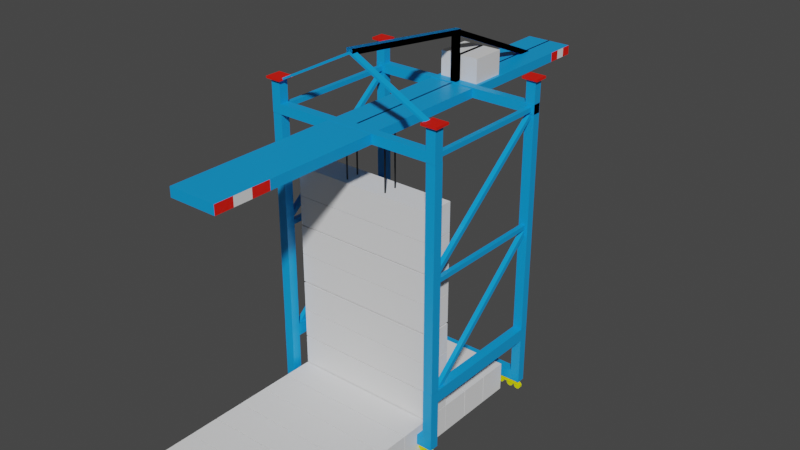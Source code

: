 # Source: QuayCrane2.blend  (saved by Blender 2.93.21; exported with 4.5.12 LTS)
import bpy
from mathutils import Matrix  # noqa: F401  (used for matrix-valued properties, if any)

bpy.ops.wm.read_factory_settings(use_empty=True)
scene = bpy.context.scene
scene.name = 'Scene'

# ---- collections
col_qc = bpy.data.collections.new('qc'); scene.collection.children.link(col_qc)
col_temp_boxes = bpy.data.collections.new('temp boxes'); scene.collection.children.link(col_temp_boxes)

# ---- materials (node trees are filled in below, after node groups)
mat_material = bpy.data.materials.new('Material')
mat_material.alpha_threshold = 0.0
mat_material.use_transparent_shadow = False
mat_material.line_color = (0.0, 0.0, 0.0, 1.0)
mat_material_001 = bpy.data.materials.new('Material.001')
mat_material_001.use_transparent_shadow = False
mat_material_002 = bpy.data.materials.new('Material.002')
mat_material_002.use_transparent_shadow = False
mat_material_003 = bpy.data.materials.new('Material.003')
mat_material_003.use_transparent_shadow = False
mat_material_004 = bpy.data.materials.new('Material.004')
mat_material_004.use_transparent_shadow = False

# ---- material node trees
mat_material.use_nodes = True; mat_material.node_tree.nodes.clear()
_N = mat_material.node_tree.nodes; _L = mat_material.node_tree.links
n0 = _N.new('ShaderNodeOutputMaterial'); n0.name = 'Material Output'; n0.location = (300, 300)
n1 = _N.new('ShaderNodeBsdfPrincipled'); n1.name = 'Principled BSDF'; n1.location = (10, 300)
n1.distribution = 'GGX'
n1.subsurface_method = 'BURLEY'
n1.inputs[0].default_value = (0.003908, 0.3321, 0.8, 1.0)
n1.inputs[2].default_value = 0.4
n1.inputs[3].default_value = 1.45
n1.inputs[27].default_value = (0.0, 0.0, 0.0, 1.0)
n1.inputs[28].default_value = 1.0
_L.new(n1.outputs[0], n0.inputs[0])
n0.is_active_output = True
mat_material_001.use_nodes = True; mat_material_001.node_tree.nodes.clear()
_N = mat_material_001.node_tree.nodes; _L = mat_material_001.node_tree.links
n0 = _N.new('ShaderNodeBsdfPrincipled'); n0.name = 'Principled BSDF'; n0.location = (10, 300)
n0.distribution = 'GGX'
n0.subsurface_method = 'BURLEY'
n0.inputs[3].default_value = 1.45
n0.inputs[27].default_value = (0.0, 0.0, 0.0, 1.0)
n0.inputs[28].default_value = 1.0
n1 = _N.new('ShaderNodeOutputMaterial'); n1.name = 'Material Output'; n1.location = (300, 300)
_L.new(n0.outputs[0], n1.inputs[0])
n1.is_active_output = True
mat_material_002.use_nodes = True; mat_material_002.node_tree.nodes.clear()
_N = mat_material_002.node_tree.nodes; _L = mat_material_002.node_tree.links
n0 = _N.new('ShaderNodeBsdfPrincipled'); n0.name = 'Principled BSDF'; n0.location = (10, 300)
n0.distribution = 'GGX'
n0.subsurface_method = 'BURLEY'
n0.inputs[0].default_value = (0.8, 0.007681, 0.0, 1.0)
n0.inputs[3].default_value = 1.45
n0.inputs[27].default_value = (0.0, 0.0, 0.0, 1.0)
n0.inputs[28].default_value = 1.0
n1 = _N.new('ShaderNodeOutputMaterial'); n1.name = 'Material Output'; n1.location = (300, 300)
_L.new(n0.outputs[0], n1.inputs[0])
n1.is_active_output = True
mat_material_003.use_nodes = True; mat_material_003.node_tree.nodes.clear()
_N = mat_material_003.node_tree.nodes; _L = mat_material_003.node_tree.links
n0 = _N.new('ShaderNodeBsdfPrincipled'); n0.name = 'Principled BSDF'; n0.location = (10, 300)
n0.distribution = 'GGX'
n0.subsurface_method = 'BURLEY'
n0.inputs[0].default_value = (0.7829, 0.8, 0.0, 1.0)
n0.inputs[3].default_value = 1.45
n0.inputs[27].default_value = (0.0, 0.0, 0.0, 1.0)
n0.inputs[28].default_value = 1.0
n1 = _N.new('ShaderNodeOutputMaterial'); n1.name = 'Material Output'; n1.location = (300, 300)
_L.new(n0.outputs[0], n1.inputs[0])
n1.is_active_output = True
mat_material_004.use_nodes = True; mat_material_004.node_tree.nodes.clear()
_N = mat_material_004.node_tree.nodes; _L = mat_material_004.node_tree.links
n0 = _N.new('ShaderNodeBsdfPrincipled'); n0.name = 'Principled BSDF'; n0.location = (10, 300)
n0.distribution = 'GGX'
n0.subsurface_method = 'BURLEY'
n0.inputs[0].default_value = (0.0, 0.0, 0.0, 1.0)
n0.inputs[3].default_value = 1.45
n0.inputs[27].default_value = (0.0, 0.0, 0.0, 1.0)
n0.inputs[28].default_value = 1.0
n1 = _N.new('ShaderNodeOutputMaterial'); n1.name = 'Material Output'; n1.location = (300, 300)
_L.new(n0.outputs[0], n1.inputs[0])
n1.is_active_output = True

# ---- world
world_world = bpy.data.worlds.new('World'); scene.world = world_world
world_world.use_nodes = True; world_world.node_tree.nodes.clear()
_N = world_world.node_tree.nodes; _L = world_world.node_tree.links
n0 = _N.new('ShaderNodeOutputWorld'); n0.name = 'World Output'; n0.location = (300, 300)
n1 = _N.new('ShaderNodeBackground'); n1.name = 'Background'; n1.location = (10, 300)
n1.inputs[0].default_value = (0.05088, 0.05088, 0.05088, 1.0)
_L.new(n1.outputs[0], n0.inputs[0])
n0.is_active_output = True
world_world.color = (0.05088, 0.05088, 0.05088)
world_world.use_sun_shadow = False
world_world.sun_shadow_jitter_overblur = 0.0

# ---- meshes
me_cube_001 = bpy.data.meshes.new('Cube.001')
me_cube_001.from_pydata([(6.634, -0.07248, 0.9058), (6.634, -0.07248, 4.875), (6.634, 0.7102, 0.9058), (6.634, 0.7102, 4.875), (7.416, -0.07248, 0.9058), (7.416, -0.07248, 4.875), (7.416, 0.7102, 0.9058), (7.416, 0.7102, 4.875), (6.634, -0.07248, 5.904), (6.634, 0.7102, 5.904), (7.416, -0.07248, 5.904), (7.416, 0.7102, 5.904), (6.634, 11.33, 4.875), (7.416, 11.33, 4.875), (6.634, 11.33, 5.904), (7.416, 11.33, 5.904), (6.634, 12.01, 4.875), (7.416, 12.01, 4.875), (6.634, 12.01, 5.904), (7.416, 12.01, 5.904), (6.634, 11.33, 0.8797), (7.416, 11.33, 0.8797), (6.634, 12.01, 0.8797), (7.416, 12.01, 0.8797), (6.634, -0.07248, 1.77), (6.634, 0.7102, 1.77), (7.416, 0.7102, 1.77), (7.416, -0.07248, 1.77), (6.634, 12.01, 1.77), (6.634, 11.33, 1.77), (7.416, 11.33, 1.77), (7.416, 12.01, 1.77), (-0.03679, -0.07248, 0.9058), (-0.03679, 0.7102, 0.9058), (-0.03679, 11.33, 0.8797), (-0.03679, 12.01, 0.8797), (-0.03679, -0.07248, 1.77), (-0.03679, 0.7102, 1.77), (-0.03679, 12.01, 1.77), (-0.03679, 11.33, 1.77)], [], [(24, 1, 3, 25), (25, 3, 7, 26), (26, 7, 5, 27), (27, 5, 1, 24), (2, 6, 4, 0), (3, 1, 8, 9), (1, 5, 10, 8), (9, 11, 15, 14), (5, 7, 11, 10), (12, 14, 18, 16), (7, 3, 12, 13), (11, 7, 13, 15), (3, 9, 14, 12), (25, 2, 33, 37), (15, 13, 17, 19), (21, 20, 22, 23), (30, 29, 20, 21), (31, 30, 21, 23), (28, 31, 23, 22), (15, 19, 18, 14), (8, 10, 11, 9), (17, 16, 18, 19), (4, 27, 24, 0), (6, 26, 27, 4), (2, 25, 26, 6), (22, 20, 34, 35), (16, 17, 31, 28), (17, 13, 30, 31), (13, 12, 29, 30), (12, 16, 28, 29), (39, 38, 35, 34), (32, 36, 37, 33), (29, 28, 38, 39), (0, 24, 36, 32), (20, 29, 39, 34), (24, 25, 37, 36), (2, 0, 32, 33), (28, 22, 35, 38)])
_uv = me_cube_001.uv_layers.new(name='UVMap')
_uv.uv.foreach_set('vector', [0.4175, 0.0, 0.625, 0.0, 0.625, 0.25, 0.4175, 0.25, 0.4175, 0.25, 0.625, 0.25, 0.625, 0.5, 0.4175, 0.5, 0.4175, 0.5, 0.625, 0.5, 0.625, 0.75, 0.4175, 0.75, 0.4175, 0.75, 0.625, 0.75, 0.625, 1.0, 0.4175, 1.0, 0.125, 0.5, 0.375, 0.5, 0.375, 0.75, 0.125, 0.75, 0.625, 0.25, 0.625, 0.0, 0.625, 0.0, 0.625, 0.25, 0.625, 1.0, 0.625, 0.75, 0.625, 0.75, 0.625, 1.0, 0.875, 0.5, 0.625, 0.5, 0.625, 0.5, 0.875, 0.5, 0.625, 0.75, 0.625, 0.5, 0.625, 0.5, 0.625, 0.75, 0.625, 0.25, 0.625, 0.25, 0.625, 0.25, 0.625, 0.25, 0.625, 0.5, 0.625, 0.25, 0.625, 0.25, 0.625, 0.5, 0.625, 0.5, 0.625, 0.5, 0.625, 0.5, 0.625, 0.5, 0.625, 0.25, 0.625, 0.25, 0.625, 0.25, 0.625, 0.25, 0.4175, 0.25, 0.375, 0.25, 0.375, 0.25, 0.4175, 0.25, 0.625, 0.5, 0.625, 0.5, 0.625, 0.5, 0.625, 0.5, 0.625, 0.5, 0.625, 0.25, 0.625, 0.25, 0.625, 0.5, 0.625, 0.5, 0.625, 0.25, 0.625, 0.25, 0.625, 0.5, 0.625, 0.5, 0.625, 0.5, 0.625, 0.5, 0.625, 0.5, 0.625, 0.25, 0.625, 0.5, 0.625, 0.5, 0.625, 0.25, 0.625, 0.5, 0.625, 0.5, 0.875, 0.5, 0.625, 0.25, 0.625, 1.0, 0.625, 0.75, 0.625, 0.5, 0.875, 0.5, 0.625, 0.5, 0.625, 0.25, 0.875, 0.5, 0.625, 0.5, 0.375, 0.75, 0.4175, 0.75, 0.4175, 1.0, 0.375, 1.0, 0.375, 0.5, 0.4175, 0.5, 0.4175, 0.75, 0.375, 0.75, 0.375, 0.25, 0.4175, 0.25, 0.4175, 0.5, 0.375, 0.5, 0.625, 0.25, 0.625, 0.25, 0.625, 0.25, 0.625, 0.25, 0.625, 0.25, 0.625, 0.5, 0.625, 0.5, 0.625, 0.25, 0.625, 0.5, 0.625, 0.5, 0.625, 0.5, 0.625, 0.5, 0.625, 0.5, 0.625, 0.25, 0.625, 0.25, 0.625, 0.5, 0.625, 0.25, 0.625, 0.25, 0.625, 0.25, 0.625, 0.25, 0.625, 0.25, 0.625, 0.25, 0.625, 0.25, 0.625, 0.25, 0.375, 0.0, 0.4175, 0.0, 0.4175, 0.25, 0.375, 0.25, 0.625, 0.25, 0.625, 0.25, 0.625, 0.25, 0.625, 0.25, 0.375, 1.0, 0.4175, 1.0, 0.4175, 1.0, 0.375, 1.0, 0.625, 0.25, 0.625, 0.25, 0.625, 0.25, 0.625, 0.25, 0.4175, 0.0, 0.4175, 0.25, 0.4175, 0.25, 0.4175, 0.0, 0.125, 0.5, 0.125, 0.75, 0.125, 0.75, 0.125, 0.5, 0.625, 0.25, 0.625, 0.25, 0.625, 0.25, 0.625, 0.25])
me_cube_001.materials.append(mat_material)
me_cube_001.materials.append(mat_material_001)
me_cube_001.materials.append(mat_material_002)
me_cube_001.materials.append(mat_material_003)
me_cube_001.use_remesh_fix_poles = True
me_cube_001.use_remesh_preserve_attributes = False
me_cube_001.update()
me_cube_003 = bpy.data.meshes.new('Cube.003')
me_cube_003.from_pydata([(-0.01211, 0.0006414, -0.003324), (-0.01211, 0.0006414, 1.997), (-0.01211, 2.001, -0.003324), (-0.01211, 2.001, 1.997), (1.98, 0.0006414, -0.003324), (1.98, 0.0006414, 1.997), (1.98, 2.001, -0.003324), (1.98, 2.001, 1.997), (-0.01211, 1.785, -0.003324), (-0.01211, 1.566, -0.003324), (-0.01211, 1.352, -0.003324), (-0.01211, 1.352, 1.997), (-0.01211, 1.566, 1.997), (-0.01211, 1.785, 1.997), (1.98, 1.352, -0.003324), (1.98, 1.566, -0.003324), (1.98, 1.785, -0.003324), (1.98, 1.785, 1.997), (1.98, 1.566, 1.997), (1.98, 1.352, 1.997)], [], [(8, 13, 3, 2), (2, 3, 7, 6), (14, 19, 5, 4), (4, 5, 1, 0), (10, 14, 4, 0), (19, 11, 1, 5), (7, 3, 13, 17), (17, 13, 12, 18), (18, 12, 11, 19), (2, 6, 16, 8), (8, 16, 15, 9), (9, 15, 14, 10), (6, 7, 17, 16), (16, 17, 18, 15), (15, 18, 19, 14), (0, 1, 11, 10), (10, 11, 12, 9), (9, 12, 13, 8)])
me_cube_003.polygons.foreach_set('material_index', [0, 0, 0, 0, 0, 0, 0, 0, 0, 0, 0, 0, 2, 1, 2, 0, 0, 0])
_uv = me_cube_003.uv_layers.new(name='UVMap')
_uv.uv.foreach_set('vector', [0.375, 0.237, 0.625, 0.237, 0.625, 0.25, 0.375, 0.25, 0.375, 0.25, 0.625, 0.25, 0.625, 0.5, 0.375, 0.5, 0.375, 0.5495, 0.625, 0.5495, 0.625, 0.75, 0.375, 0.75, 0.375, 0.75, 0.625, 0.75, 0.625, 1.0, 0.375, 1.0, 0.125, 0.5495, 0.375, 0.5495, 0.375, 0.75, 0.125, 0.75, 0.625, 0.5495, 0.875, 0.5495, 0.875, 0.75, 0.625, 0.75, 0.625, 0.5, 0.875, 0.5, 0.875, 0.513, 0.625, 0.513, 0.625, 0.513, 0.875, 0.513, 0.875, 0.5306, 0.625, 0.5306, 0.625, 0.5306, 0.875, 0.5306, 0.875, 0.5495, 0.625, 0.5495, 0.125, 0.5, 0.375, 0.5, 0.375, 0.513, 0.125, 0.513, 0.125, 0.513, 0.375, 0.513, 0.375, 0.5306, 0.125, 0.5306, 0.125, 0.5306, 0.375, 0.5306, 0.375, 0.5495, 0.125, 0.5495, 0.375, 0.5, 0.625, 0.5, 0.625, 0.513, 0.375, 0.513, 0.375, 0.513, 0.625, 0.513, 0.625, 0.5306, 0.375, 0.5306, 0.375, 0.5306, 0.625, 0.5306, 0.625, 0.5495, 0.375, 0.5495, 0.375, 0.0, 0.625, 0.0, 0.625, 0.2005, 0.375, 0.2005, 0.375, 0.2005, 0.625, 0.2005, 0.625, 0.2194, 0.375, 0.2194, 0.375, 0.2194, 0.625, 0.2194, 0.625, 0.237, 0.375, 0.237])
me_cube_003.materials.append(mat_material)
me_cube_003.materials.append(mat_material_001)
me_cube_003.materials.append(mat_material_002)
me_cube_003.use_remesh_fix_poles = True
me_cube_003.use_remesh_preserve_attributes = False
me_cube_003.update()
me_cube_004 = bpy.data.meshes.new('Cube.004')
me_cube_004.from_pydata([(-1.0, -1.0, -0.1416), (-1.0, -1.0, 1.858), (-1.0, 1.0, -0.1416), (-1.0, 1.0, 1.858), (1.0, -1.0, -0.1416), (1.0, -1.0, 1.858), (1.0, 1.0, -0.1416), (1.0, 1.0, 1.858), (0.3333, 1.0, -0.1416), (-0.3333, 1.0, -0.1416), (-0.3333, 1.0, 1.858), (0.3333, 1.0, 1.858), (-0.3333, -1.0, -0.1416), (0.3333, -1.0, -0.1416), (0.3333, -1.0, 1.858), (-0.3333, -1.0, 1.858), (-1.0, 0.3333, -0.1416), (-1.0, -0.3333, -0.1416), (-1.0, -0.3333, 1.858), (-1.0, 0.3333, 1.858), (1.0, -0.3333, -0.1416), (1.0, 0.3333, -0.1416), (1.0, 0.3333, 1.858), (1.0, -0.3333, 1.858), (0.486, 0.486, 1.898), (0.486, -0.486, 1.898), (-0.486, 0.486, 1.898), (-0.486, -0.486, 1.898), (-0.3333, 0.3333, -0.1416), (-0.3333, -0.3333, -0.1416), (0.3333, 0.3333, -0.1416), (0.3333, -0.3333, -0.1416), (0.486, 0.486, 5.586), (0.486, -0.486, 5.586), (-0.486, 0.486, 5.586), (-0.486, -0.486, 5.586), (0.4557, 0.2797, 7.476), (0.4557, -0.2797, 7.476), (-0.4557, 0.2797, 7.476), (-0.4557, -0.2797, 7.476)], [], [(16, 19, 3, 2), (8, 11, 7, 6), (20, 23, 5, 4), (12, 15, 1, 0), (31, 20, 4, 13), (27, 18, 1, 15), (23, 25, 14, 5), (25, 27, 15, 14), (17, 29, 12, 0), (29, 31, 13, 12), (4, 5, 14, 13), (13, 14, 15, 12), (2, 3, 10, 9), (9, 10, 11, 8), (9, 8, 30, 28), (28, 30, 31, 29), (2, 9, 28, 16), (16, 28, 29, 17), (11, 10, 26, 24), (26, 27, 35, 34), (7, 11, 24, 22), (22, 24, 25, 23), (10, 3, 19, 26), (26, 19, 18, 27), (8, 6, 21, 30), (30, 21, 20, 31), (6, 7, 22, 21), (21, 22, 23, 20), (0, 1, 18, 17), (17, 18, 19, 16), (35, 33, 37, 39), (25, 24, 32, 33), (24, 26, 34, 32), (27, 25, 33, 35), (36, 38, 39, 37), (34, 35, 39, 38), (32, 34, 38, 36), (33, 32, 36, 37)])
me_cube_004.polygons.foreach_set('material_index', [0, 0, 0, 0, 0, 0, 0, 0, 0, 0, 0, 0, 0, 0, 0, 0, 0, 0, 0, 1, 0, 0, 0, 0, 0, 0, 0, 0, 0, 0, 1, 1, 1, 1, 1, 1, 1, 1])
_uv = me_cube_004.uv_layers.new(name='UVMap')
_uv.uv.foreach_set('vector', [0.375, 0.1667, 0.625, 0.1667, 0.625, 0.25, 0.375, 0.25, 0.375, 0.4167, 0.625, 0.4167, 0.625, 0.5, 0.375, 0.5, 0.375, 0.6667, 0.625, 0.6667, 0.625, 0.75, 0.375, 0.75, 0.375, 0.9167, 0.625, 0.9167, 0.625, 1.0, 0.375, 1.0, 0.2917, 0.6667, 0.375, 0.6667, 0.375, 0.75, 0.2917, 0.75, 0.7917, 0.6667, 0.875, 0.6667, 0.875, 0.75, 0.7917, 0.75, 0.625, 0.6667, 0.7083, 0.6667, 0.7083, 0.75, 0.625, 0.75, 0.7083, 0.6667, 0.7917, 0.6667, 0.7917, 0.75, 0.7083, 0.75, 0.125, 0.6667, 0.2083, 0.6667, 0.2083, 0.75, 0.125, 0.75, 0.2083, 0.6667, 0.2917, 0.6667, 0.2917, 0.75, 0.2083, 0.75, 0.375, 0.75, 0.625, 0.75, 0.625, 0.8333, 0.375, 0.8333, 0.375, 0.8333, 0.625, 0.8333, 0.625, 0.9167, 0.375, 0.9167, 0.375, 0.25, 0.625, 0.25, 0.625, 0.3333, 0.375, 0.3333, 0.375, 0.3333, 0.625, 0.3333, 0.625, 0.4167, 0.375, 0.4167, 0.2083, 0.5, 0.2917, 0.5, 0.2917, 0.5833, 0.2083, 0.5833, 0.2083, 0.5833, 0.2917, 0.5833, 0.2917, 0.6667, 0.2083, 0.6667, 0.125, 0.5, 0.2083, 0.5, 0.2083, 0.5833, 0.125, 0.5833, 0.125, 0.5833, 0.2083, 0.5833, 0.2083, 0.6667, 0.125, 0.6667, 0.7083, 0.5, 0.7917, 0.5, 0.7917, 0.5833, 0.7083, 0.5833, 0.7917, 0.5833, 0.7917, 0.6667, 0.7917, 0.6667, 0.7917, 0.5833, 0.625, 0.5, 0.7083, 0.5, 0.7083, 0.5833, 0.625, 0.5833, 0.625, 0.5833, 0.7083, 0.5833, 0.7083, 0.6667, 0.625, 0.6667, 0.7917, 0.5, 0.875, 0.5, 0.875, 0.5833, 0.7917, 0.5833, 0.7917, 0.5833, 0.875, 0.5833, 0.875, 0.6667, 0.7917, 0.6667, 0.2917, 0.5, 0.375, 0.5, 0.375, 0.5833, 0.2917, 0.5833, 0.2917, 0.5833, 0.375, 0.5833, 0.375, 0.6667, 0.2917, 0.6667, 0.375, 0.5, 0.625, 0.5, 0.625, 0.5833, 0.375, 0.5833, 0.375, 0.5833, 0.625, 0.5833, 0.625, 0.6667, 0.375, 0.6667, 0.375, 0.0, 0.625, 0.0, 0.625, 0.08333, 0.375, 0.08333, 0.375, 0.08333, 0.625, 0.08333, 0.625, 0.1667, 0.375, 0.1667, 0.7917, 0.6667, 0.7083, 0.6667, 0.7083, 0.6667, 0.7917, 0.6667, 0.7083, 0.6667, 0.7083, 0.5833, 0.7083, 0.5833, 0.7083, 0.6667, 0.7083, 0.5833, 0.7917, 0.5833, 0.7917, 0.5833, 0.7083, 0.5833, 0.7917, 0.6667, 0.7083, 0.6667, 0.7083, 0.6667, 0.7917, 0.6667, 0.7083, 0.5833, 0.7917, 0.5833, 0.7917, 0.6667, 0.7083, 0.6667, 0.7917, 0.5833, 0.7917, 0.6667, 0.7917, 0.6667, 0.7917, 0.5833, 0.7083, 0.5833, 0.7917, 0.5833, 0.7917, 0.5833, 0.7083, 0.5833, 0.7083, 0.6667, 0.7083, 0.5833, 0.7083, 0.5833, 0.7083, 0.6667])
me_cube_004.materials.append(mat_material)
me_cube_004.materials.append(mat_material_003)
me_cube_004.use_remesh_fix_poles = True
me_cube_004.use_remesh_preserve_attributes = False
me_cube_004.update()
me_cylinder = bpy.data.meshes.new('Cylinder')
me_cylinder.from_pydata([(5.859, 1.979, -3.169), (5.859, 1.979, -0.001585), (6.029, 1.881, -3.169), (6.029, 1.881, -0.001585), (6.029, 1.684, -3.169), (6.029, 1.684, -0.001585), (5.859, 1.586, -3.169), (5.859, 1.586, -0.001585), (5.689, 1.684, -3.169), (5.689, 1.684, -0.001585), (5.689, 1.881, -3.169), (5.689, 1.881, -0.001585)], [], [(0, 1, 3, 2), (2, 3, 5, 4), (4, 5, 7, 6), (6, 7, 9, 8), (3, 1, 11, 9, 7, 5), (8, 9, 11, 10), (10, 11, 1, 0), (0, 2, 4, 6, 8, 10)])
_uv = me_cylinder.uv_layers.new(name='UVMap')
_uv.uv.foreach_set('vector', [1.0, 0.5, 1.0, 1.0, 0.8333, 1.0, 0.8333, 0.5, 0.8333, 0.5, 0.8333, 1.0, 0.6667, 1.0, 0.6667, 0.5, 0.6667, 0.5, 0.6667, 1.0, 0.5, 1.0, 0.5, 0.5, 0.5, 0.5, 0.5, 1.0, 0.3333, 1.0, 0.3333, 0.5, 0.4578, 0.37, 0.25, 0.49, 0.04215, 0.37, 0.04215, 0.13, 0.25, 0.01, 0.4578, 0.13, 0.3333, 0.5, 0.3333, 1.0, 0.1667, 1.0, 0.1667, 0.5, 0.1667, 0.5, 0.1667, 1.0, -8.941e-08, 1.0, -8.941e-08, 0.5, 0.75, 0.49, 0.9578, 0.37, 0.9578, 0.13, 0.75, 0.01, 0.5422, 0.13, 0.5422, 0.37])
me_cylinder.materials.append(mat_material_004)
me_cylinder.use_remesh_fix_poles = True
me_cylinder.use_remesh_preserve_attributes = False
me_cylinder.update()
me_cube_002 = bpy.data.meshes.new('Cube.002')
me_cube_002.from_pydata([(5.648, -0.2123, 0.4383), (5.648, -0.2123, 1.179), (5.648, 0.2123, 0.4383), (5.648, 0.2123, 1.179), (6.388, -0.2123, 0.4383), (6.388, -0.2123, 1.179), (6.388, 0.2123, 0.4383), (6.388, 0.2123, 1.179), (4.856, -0.1376, 0.6273), (4.856, 0.1376, 0.6273), (5.028, -0.1376, 0.5713), (5.028, 0.1376, 0.5713), (5.135, -0.1376, 0.4248), (5.135, 0.1376, 0.4248), (5.135, -0.1376, 0.2436), (5.135, 0.1376, 0.2436), (5.028, -0.1376, 0.09708), (5.028, 0.1376, 0.09708), (4.856, -0.1376, 0.0411), (4.856, 0.1376, 0.0411), (4.684, -0.1376, 0.09708), (4.684, 0.1376, 0.09708), (4.577, -0.1376, 0.2436), (4.577, 0.1376, 0.2436), (4.577, -0.1376, 0.4248), (4.577, 0.1376, 0.4248), (4.684, -0.1376, 0.5713), (4.684, 0.1376, 0.5713), (5.578, -0.1376, 0.6273), (5.578, 0.1376, 0.6273), (5.75, -0.1376, 0.5713), (5.75, 0.1376, 0.5713), (5.857, -0.1376, 0.4248), (5.857, 0.1376, 0.4248), (5.857, -0.1376, 0.2436), (5.857, 0.1376, 0.2436), (5.75, -0.1376, 0.09708), (5.75, 0.1376, 0.09708), (5.578, -0.1376, 0.0411), (5.578, 0.1376, 0.0411), (5.406, -0.1376, 0.09708), (5.406, 0.1376, 0.09708), (5.299, -0.1376, 0.2436), (5.299, 0.1376, 0.2436), (5.299, -0.1376, 0.4248), (5.299, 0.1376, 0.4248), (5.406, -0.1376, 0.5713), (5.406, 0.1376, 0.5713), (6.446, -0.1376, 0.6273), (6.446, 0.1376, 0.6273), (6.619, -0.1376, 0.5713), (6.619, 0.1376, 0.5713), (6.725, -0.1376, 0.4248), (6.725, 0.1376, 0.4248), (6.725, -0.1376, 0.2436), (6.725, 0.1376, 0.2436), (6.619, -0.1376, 0.09708), (6.619, 0.1376, 0.09708), (6.446, -0.1376, 0.0411), (6.446, 0.1376, 0.0411), (6.274, -0.1376, 0.09708), (6.274, 0.1376, 0.09708), (6.168, -0.1376, 0.2436), (6.168, 0.1376, 0.2436), (6.168, -0.1376, 0.4248), (6.168, 0.1376, 0.4248), (6.274, -0.1376, 0.5713), (6.274, 0.1376, 0.5713), (7.15, -0.1376, 0.6273), (7.15, 0.1376, 0.6273), (7.323, -0.1376, 0.5713), (7.323, 0.1376, 0.5713), (7.429, -0.1376, 0.4248), (7.429, 0.1376, 0.4248), (7.429, -0.1376, 0.2436), (7.429, 0.1376, 0.2436), (7.323, -0.1376, 0.09708), (7.323, 0.1376, 0.09708), (7.15, -0.1376, 0.0411), (7.15, 0.1376, 0.0411), (6.978, -0.1376, 0.09708), (6.978, 0.1376, 0.09708), (6.872, -0.1376, 0.2436), (6.872, 0.1376, 0.2436), (6.872, -0.1376, 0.4248), (6.872, 0.1376, 0.4248), (6.978, -0.1376, 0.5713), (6.978, 0.1376, 0.5713), (4.972, -0.2123, 0.4383), (4.972, -0.2123, 0.7124), (4.972, 0.2123, 0.4383), (4.972, 0.2123, 0.7124), (7.138, -0.2123, 0.4383), (7.138, -0.2123, 0.7124), (7.138, 0.2123, 0.4383), (7.138, 0.2123, 0.7124)], [], [(3, 2, 90, 91), (2, 3, 7, 6), (7, 5, 93, 95), (4, 5, 1, 0), (2, 6, 4, 0), (7, 3, 1, 5), (8, 9, 11, 10), (10, 11, 13, 12), (12, 13, 15, 14), (14, 15, 17, 16), (16, 17, 19, 18), (18, 19, 21, 20), (20, 21, 23, 22), (22, 23, 25, 24), (11, 9, 27, 25, 23, 21, 19, 17, 15, 13), (24, 25, 27, 26), (26, 27, 9, 8), (8, 10, 12, 14, 16, 18, 20, 22, 24, 26), (28, 29, 31, 30), (30, 31, 33, 32), (32, 33, 35, 34), (34, 35, 37, 36), (36, 37, 39, 38), (38, 39, 41, 40), (40, 41, 43, 42), (42, 43, 45, 44), (31, 29, 47, 45, 43, 41, 39, 37, 35, 33), (44, 45, 47, 46), (46, 47, 29, 28), (28, 30, 32, 34, 36, 38, 40, 42, 44, 46), (48, 49, 51, 50), (50, 51, 53, 52), (52, 53, 55, 54), (54, 55, 57, 56), (56, 57, 59, 58), (58, 59, 61, 60), (60, 61, 63, 62), (62, 63, 65, 64), (51, 49, 67, 65, 63, 61, 59, 57, 55, 53), (64, 65, 67, 66), (66, 67, 49, 48), (48, 50, 52, 54, 56, 58, 60, 62, 64, 66), (68, 69, 71, 70), (70, 71, 73, 72), (72, 73, 75, 74), (74, 75, 77, 76), (76, 77, 79, 78), (78, 79, 81, 80), (80, 81, 83, 82), (82, 83, 85, 84), (71, 69, 87, 85, 83, 81, 79, 77, 75, 73), (84, 85, 87, 86), (86, 87, 69, 68), (68, 70, 72, 74, 76, 78, 80, 82, 84, 86), (88, 89, 91, 90), (0, 1, 89, 88), (1, 3, 91, 89), (2, 0, 88, 90), (94, 95, 93, 92), (6, 7, 95, 94), (5, 4, 92, 93), (4, 6, 94, 92)])
me_cube_002.polygons.foreach_set('material_index', [3, 3, 3, 3, 3, 3, 3, 3, 3, 3, 3, 3, 3, 3, 3, 3, 3, 3, 3, 3, 3, 3, 3, 3, 3, 3, 3, 3, 3, 3, 3, 3, 3, 3, 3, 3, 3, 3, 3, 3, 3, 3, 3, 3, 3, 3, 3, 3, 3, 3, 3, 3, 3, 3, 3, 3, 3, 3, 3, 3, 3, 3])
_uv = me_cube_002.uv_layers.new(name='UVMap')
_uv.uv.foreach_set('vector', [0.625, 0.25, 0.375, 0.25, 0.375, 0.25, 0.625, 0.25, 0.375, 0.25, 0.625, 0.25, 0.625, 0.5, 0.375, 0.5, 0.625, 0.5, 0.625, 0.75, 0.625, 0.75, 0.625, 0.5, 0.375, 0.75, 0.625, 0.75, 0.625, 1.0, 0.375, 1.0, 0.125, 0.5, 0.375, 0.5, 0.375, 0.75, 0.125, 0.75, 0.625, 0.5, 0.875, 0.5, 0.875, 0.75, 0.625, 0.75, 1.0, 0.5, 1.0, 1.0, 0.9, 1.0, 0.9, 0.5, 0.9, 0.5, 0.9, 1.0, 0.8, 1.0, 0.8, 0.5, 0.8, 0.5, 0.8, 1.0, 0.7, 1.0, 0.7, 0.5, 0.7, 0.5, 0.7, 1.0, 0.6, 1.0, 0.6, 0.5, 0.6, 0.5, 0.6, 1.0, 0.5, 1.0, 0.5, 0.5, 0.5, 0.5, 0.5, 1.0, 0.4, 1.0, 0.4, 0.5, 0.4, 0.5, 0.4, 1.0, 0.3, 1.0, 0.3, 0.5, 0.3, 0.5, 0.3, 1.0, 0.2, 1.0, 0.2, 0.5, 0.3911, 0.4442, 0.25, 0.49, 0.1089, 0.4442, 0.02175, 0.3242, 0.02175, 0.1758, 0.1089, 0.05584, 0.25, 0.01, 0.3911, 0.05584, 0.4783, 0.1758, 0.4783, 0.3242, 0.2, 0.5, 0.2, 1.0, 0.1, 1.0, 0.1, 0.5, 0.1, 0.5, 0.1, 1.0, -7.451e-08, 1.0, -7.451e-08, 0.5, 0.75, 0.49, 0.8911, 0.4442, 0.9783, 0.3242, 0.9783, 0.1758, 0.8911, 0.05584, 0.75, 0.01, 0.6089, 0.05584, 0.5217, 0.1758, 0.5217, 0.3242, 0.6089, 0.4442, 1.0, 0.5, 1.0, 1.0, 0.9, 1.0, 0.9, 0.5, 0.9, 0.5, 0.9, 1.0, 0.8, 1.0, 0.8, 0.5, 0.8, 0.5, 0.8, 1.0, 0.7, 1.0, 0.7, 0.5, 0.7, 0.5, 0.7, 1.0, 0.6, 1.0, 0.6, 0.5, 0.6, 0.5, 0.6, 1.0, 0.5, 1.0, 0.5, 0.5, 0.5, 0.5, 0.5, 1.0, 0.4, 1.0, 0.4, 0.5, 0.4, 0.5, 0.4, 1.0, 0.3, 1.0, 0.3, 0.5, 0.3, 0.5, 0.3, 1.0, 0.2, 1.0, 0.2, 0.5, 0.3911, 0.4442, 0.25, 0.49, 0.1089, 0.4442, 0.02175, 0.3242, 0.02175, 0.1758, 0.1089, 0.05584, 0.25, 0.01, 0.3911, 0.05584, 0.4783, 0.1758, 0.4783, 0.3242, 0.2, 0.5, 0.2, 1.0, 0.1, 1.0, 0.1, 0.5, 0.1, 0.5, 0.1, 1.0, -7.451e-08, 1.0, -7.451e-08, 0.5, 0.75, 0.49, 0.8911, 0.4442, 0.9783, 0.3242, 0.9783, 0.1758, 0.8911, 0.05584, 0.75, 0.01, 0.6089, 0.05584, 0.5217, 0.1758, 0.5217, 0.3242, 0.6089, 0.4442, 1.0, 0.5, 1.0, 1.0, 0.9, 1.0, 0.9, 0.5, 0.9, 0.5, 0.9, 1.0, 0.8, 1.0, 0.8, 0.5, 0.8, 0.5, 0.8, 1.0, 0.7, 1.0, 0.7, 0.5, 0.7, 0.5, 0.7, 1.0, 0.6, 1.0, 0.6, 0.5, 0.6, 0.5, 0.6, 1.0, 0.5, 1.0, 0.5, 0.5, 0.5, 0.5, 0.5, 1.0, 0.4, 1.0, 0.4, 0.5, 0.4, 0.5, 0.4, 1.0, 0.3, 1.0, 0.3, 0.5, 0.3, 0.5, 0.3, 1.0, 0.2, 1.0, 0.2, 0.5, 0.3911, 0.4442, 0.25, 0.49, 0.1089, 0.4442, 0.02175, 0.3242, 0.02175, 0.1758, 0.1089, 0.05584, 0.25, 0.01, 0.3911, 0.05584, 0.4783, 0.1758, 0.4783, 0.3242, 0.2, 0.5, 0.2, 1.0, 0.1, 1.0, 0.1, 0.5, 0.1, 0.5, 0.1, 1.0, -7.451e-08, 1.0, -7.451e-08, 0.5, 0.75, 0.49, 0.8911, 0.4442, 0.9783, 0.3242, 0.9783, 0.1758, 0.8911, 0.05584, 0.75, 0.01, 0.6089, 0.05584, 0.5217, 0.1758, 0.5217, 0.3242, 0.6089, 0.4442, 1.0, 0.5, 1.0, 1.0, 0.9, 1.0, 0.9, 0.5, 0.9, 0.5, 0.9, 1.0, 0.8, 1.0, 0.8, 0.5, 0.8, 0.5, 0.8, 1.0, 0.7, 1.0, 0.7, 0.5, 0.7, 0.5, 0.7, 1.0, 0.6, 1.0, 0.6, 0.5, 0.6, 0.5, 0.6, 1.0, 0.5, 1.0, 0.5, 0.5, 0.5, 0.5, 0.5, 1.0, 0.4, 1.0, 0.4, 0.5, 0.4, 0.5, 0.4, 1.0, 0.3, 1.0, 0.3, 0.5, 0.3, 0.5, 0.3, 1.0, 0.2, 1.0, 0.2, 0.5, 0.3911, 0.4442, 0.25, 0.49, 0.1089, 0.4442, 0.02175, 0.3242, 0.02175, 0.1758, 0.1089, 0.05584, 0.25, 0.01, 0.3911, 0.05584, 0.4783, 0.1758, 0.4783, 0.3242, 0.2, 0.5, 0.2, 1.0, 0.1, 1.0, 0.1, 0.5, 0.1, 0.5, 0.1, 1.0, -7.451e-08, 1.0, -7.451e-08, 0.5, 0.75, 0.49, 0.8911, 0.4442, 0.9783, 0.3242, 0.9783, 0.1758, 0.8911, 0.05584, 0.75, 0.01, 0.6089, 0.05584, 0.5217, 0.1758, 0.5217, 0.3242, 0.6089, 0.4442, 0.375, 0.0, 0.625, 0.0, 0.625, 0.25, 0.375, 0.25, 0.375, 1.0, 0.625, 1.0, 0.625, 1.0, 0.375, 1.0, 0.875, 0.75, 0.875, 0.5, 0.875, 0.5, 0.875, 0.75, 0.125, 0.5, 0.125, 0.75, 0.125, 0.75, 0.125, 0.5, 0.375, 0.5, 0.625, 0.5, 0.625, 0.75, 0.375, 0.75, 0.375, 0.5, 0.625, 0.5, 0.625, 0.5, 0.375, 0.5, 0.625, 0.75, 0.375, 0.75, 0.375, 0.75, 0.625, 0.75, 0.375, 0.75, 0.375, 0.5, 0.375, 0.5, 0.375, 0.75])
me_cube_002.materials.append(mat_material)
me_cube_002.materials.append(mat_material_001)
me_cube_002.materials.append(mat_material_002)
me_cube_002.materials.append(mat_material_003)
me_cube_002.use_remesh_fix_poles = True
me_cube_002.use_remesh_preserve_attributes = False
me_cube_002.update()
me_cube_009 = bpy.data.meshes.new('Cube.009')
me_cube_009.from_pydata([(5.648, -0.2123, 0.4383), (5.648, -0.2123, 1.179), (5.648, 0.2123, 0.4383), (5.648, 0.2123, 1.179), (6.388, -0.2123, 0.4383), (6.388, -0.2123, 1.179), (6.388, 0.2123, 0.4383), (6.388, 0.2123, 1.179), (4.856, -0.1376, 0.6273), (4.856, 0.1376, 0.6273), (5.028, -0.1376, 0.5713), (5.028, 0.1376, 0.5713), (5.135, -0.1376, 0.4248), (5.135, 0.1376, 0.4248), (5.135, -0.1376, 0.2436), (5.135, 0.1376, 0.2436), (5.028, -0.1376, 0.09708), (5.028, 0.1376, 0.09708), (4.856, -0.1376, 0.0411), (4.856, 0.1376, 0.0411), (4.684, -0.1376, 0.09708), (4.684, 0.1376, 0.09708), (4.577, -0.1376, 0.2436), (4.577, 0.1376, 0.2436), (4.577, -0.1376, 0.4248), (4.577, 0.1376, 0.4248), (4.684, -0.1376, 0.5713), (4.684, 0.1376, 0.5713), (5.578, -0.1376, 0.6273), (5.578, 0.1376, 0.6273), (5.75, -0.1376, 0.5713), (5.75, 0.1376, 0.5713), (5.857, -0.1376, 0.4248), (5.857, 0.1376, 0.4248), (5.857, -0.1376, 0.2436), (5.857, 0.1376, 0.2436), (5.75, -0.1376, 0.09708), (5.75, 0.1376, 0.09708), (5.578, -0.1376, 0.0411), (5.578, 0.1376, 0.0411), (5.406, -0.1376, 0.09708), (5.406, 0.1376, 0.09708), (5.299, -0.1376, 0.2436), (5.299, 0.1376, 0.2436), (5.299, -0.1376, 0.4248), (5.299, 0.1376, 0.4248), (5.406, -0.1376, 0.5713), (5.406, 0.1376, 0.5713), (6.446, -0.1376, 0.6273), (6.446, 0.1376, 0.6273), (6.619, -0.1376, 0.5713), (6.619, 0.1376, 0.5713), (6.725, -0.1376, 0.4248), (6.725, 0.1376, 0.4248), (6.725, -0.1376, 0.2436), (6.725, 0.1376, 0.2436), (6.619, -0.1376, 0.09708), (6.619, 0.1376, 0.09708), (6.446, -0.1376, 0.0411), (6.446, 0.1376, 0.0411), (6.274, -0.1376, 0.09708), (6.274, 0.1376, 0.09708), (6.168, -0.1376, 0.2436), (6.168, 0.1376, 0.2436), (6.168, -0.1376, 0.4248), (6.168, 0.1376, 0.4248), (6.274, -0.1376, 0.5713), (6.274, 0.1376, 0.5713), (7.15, -0.1376, 0.6273), (7.15, 0.1376, 0.6273), (7.323, -0.1376, 0.5713), (7.323, 0.1376, 0.5713), (7.429, -0.1376, 0.4248), (7.429, 0.1376, 0.4248), (7.429, -0.1376, 0.2436), (7.429, 0.1376, 0.2436), (7.323, -0.1376, 0.09708), (7.323, 0.1376, 0.09708), (7.15, -0.1376, 0.0411), (7.15, 0.1376, 0.0411), (6.978, -0.1376, 0.09708), (6.978, 0.1376, 0.09708), (6.872, -0.1376, 0.2436), (6.872, 0.1376, 0.2436), (6.872, -0.1376, 0.4248), (6.872, 0.1376, 0.4248), (6.978, -0.1376, 0.5713), (6.978, 0.1376, 0.5713), (4.972, -0.2123, 0.4383), (4.972, -0.2123, 0.7124), (4.972, 0.2123, 0.4383), (4.972, 0.2123, 0.7124), (7.138, -0.2123, 0.4383), (7.138, -0.2123, 0.7124), (7.138, 0.2123, 0.4383), (7.138, 0.2123, 0.7124)], [], [(3, 2, 90, 91), (2, 3, 7, 6), (7, 5, 93, 95), (4, 5, 1, 0), (2, 6, 4, 0), (7, 3, 1, 5), (8, 9, 11, 10), (10, 11, 13, 12), (12, 13, 15, 14), (14, 15, 17, 16), (16, 17, 19, 18), (18, 19, 21, 20), (20, 21, 23, 22), (22, 23, 25, 24), (11, 9, 27, 25, 23, 21, 19, 17, 15, 13), (24, 25, 27, 26), (26, 27, 9, 8), (8, 10, 12, 14, 16, 18, 20, 22, 24, 26), (28, 29, 31, 30), (30, 31, 33, 32), (32, 33, 35, 34), (34, 35, 37, 36), (36, 37, 39, 38), (38, 39, 41, 40), (40, 41, 43, 42), (42, 43, 45, 44), (31, 29, 47, 45, 43, 41, 39, 37, 35, 33), (44, 45, 47, 46), (46, 47, 29, 28), (28, 30, 32, 34, 36, 38, 40, 42, 44, 46), (48, 49, 51, 50), (50, 51, 53, 52), (52, 53, 55, 54), (54, 55, 57, 56), (56, 57, 59, 58), (58, 59, 61, 60), (60, 61, 63, 62), (62, 63, 65, 64), (51, 49, 67, 65, 63, 61, 59, 57, 55, 53), (64, 65, 67, 66), (66, 67, 49, 48), (48, 50, 52, 54, 56, 58, 60, 62, 64, 66), (68, 69, 71, 70), (70, 71, 73, 72), (72, 73, 75, 74), (74, 75, 77, 76), (76, 77, 79, 78), (78, 79, 81, 80), (80, 81, 83, 82), (82, 83, 85, 84), (71, 69, 87, 85, 83, 81, 79, 77, 75, 73), (84, 85, 87, 86), (86, 87, 69, 68), (68, 70, 72, 74, 76, 78, 80, 82, 84, 86), (88, 89, 91, 90), (0, 1, 89, 88), (1, 3, 91, 89), (2, 0, 88, 90), (94, 95, 93, 92), (6, 7, 95, 94), (5, 4, 92, 93), (4, 6, 94, 92)])
me_cube_009.polygons.foreach_set('material_index', [3, 3, 3, 3, 3, 3, 3, 3, 3, 3, 3, 3, 3, 3, 3, 3, 3, 3, 3, 3, 3, 3, 3, 3, 3, 3, 3, 3, 3, 3, 3, 3, 3, 3, 3, 3, 3, 3, 3, 3, 3, 3, 3, 3, 3, 3, 3, 3, 3, 3, 3, 3, 3, 3, 3, 3, 3, 3, 3, 3, 3, 3])
_uv = me_cube_009.uv_layers.new(name='UVMap')
_uv.uv.foreach_set('vector', [0.625, 0.25, 0.375, 0.25, 0.375, 0.25, 0.625, 0.25, 0.375, 0.25, 0.625, 0.25, 0.625, 0.5, 0.375, 0.5, 0.625, 0.5, 0.625, 0.75, 0.625, 0.75, 0.625, 0.5, 0.375, 0.75, 0.625, 0.75, 0.625, 1.0, 0.375, 1.0, 0.125, 0.5, 0.375, 0.5, 0.375, 0.75, 0.125, 0.75, 0.625, 0.5, 0.875, 0.5, 0.875, 0.75, 0.625, 0.75, 1.0, 0.5, 1.0, 1.0, 0.9, 1.0, 0.9, 0.5, 0.9, 0.5, 0.9, 1.0, 0.8, 1.0, 0.8, 0.5, 0.8, 0.5, 0.8, 1.0, 0.7, 1.0, 0.7, 0.5, 0.7, 0.5, 0.7, 1.0, 0.6, 1.0, 0.6, 0.5, 0.6, 0.5, 0.6, 1.0, 0.5, 1.0, 0.5, 0.5, 0.5, 0.5, 0.5, 1.0, 0.4, 1.0, 0.4, 0.5, 0.4, 0.5, 0.4, 1.0, 0.3, 1.0, 0.3, 0.5, 0.3, 0.5, 0.3, 1.0, 0.2, 1.0, 0.2, 0.5, 0.3911, 0.4442, 0.25, 0.49, 0.1089, 0.4442, 0.02175, 0.3242, 0.02175, 0.1758, 0.1089, 0.05584, 0.25, 0.01, 0.3911, 0.05584, 0.4783, 0.1758, 0.4783, 0.3242, 0.2, 0.5, 0.2, 1.0, 0.1, 1.0, 0.1, 0.5, 0.1, 0.5, 0.1, 1.0, -7.451e-08, 1.0, -7.451e-08, 0.5, 0.75, 0.49, 0.8911, 0.4442, 0.9783, 0.3242, 0.9783, 0.1758, 0.8911, 0.05584, 0.75, 0.01, 0.6089, 0.05584, 0.5217, 0.1758, 0.5217, 0.3242, 0.6089, 0.4442, 1.0, 0.5, 1.0, 1.0, 0.9, 1.0, 0.9, 0.5, 0.9, 0.5, 0.9, 1.0, 0.8, 1.0, 0.8, 0.5, 0.8, 0.5, 0.8, 1.0, 0.7, 1.0, 0.7, 0.5, 0.7, 0.5, 0.7, 1.0, 0.6, 1.0, 0.6, 0.5, 0.6, 0.5, 0.6, 1.0, 0.5, 1.0, 0.5, 0.5, 0.5, 0.5, 0.5, 1.0, 0.4, 1.0, 0.4, 0.5, 0.4, 0.5, 0.4, 1.0, 0.3, 1.0, 0.3, 0.5, 0.3, 0.5, 0.3, 1.0, 0.2, 1.0, 0.2, 0.5, 0.3911, 0.4442, 0.25, 0.49, 0.1089, 0.4442, 0.02175, 0.3242, 0.02175, 0.1758, 0.1089, 0.05584, 0.25, 0.01, 0.3911, 0.05584, 0.4783, 0.1758, 0.4783, 0.3242, 0.2, 0.5, 0.2, 1.0, 0.1, 1.0, 0.1, 0.5, 0.1, 0.5, 0.1, 1.0, -7.451e-08, 1.0, -7.451e-08, 0.5, 0.75, 0.49, 0.8911, 0.4442, 0.9783, 0.3242, 0.9783, 0.1758, 0.8911, 0.05584, 0.75, 0.01, 0.6089, 0.05584, 0.5217, 0.1758, 0.5217, 0.3242, 0.6089, 0.4442, 1.0, 0.5, 1.0, 1.0, 0.9, 1.0, 0.9, 0.5, 0.9, 0.5, 0.9, 1.0, 0.8, 1.0, 0.8, 0.5, 0.8, 0.5, 0.8, 1.0, 0.7, 1.0, 0.7, 0.5, 0.7, 0.5, 0.7, 1.0, 0.6, 1.0, 0.6, 0.5, 0.6, 0.5, 0.6, 1.0, 0.5, 1.0, 0.5, 0.5, 0.5, 0.5, 0.5, 1.0, 0.4, 1.0, 0.4, 0.5, 0.4, 0.5, 0.4, 1.0, 0.3, 1.0, 0.3, 0.5, 0.3, 0.5, 0.3, 1.0, 0.2, 1.0, 0.2, 0.5, 0.3911, 0.4442, 0.25, 0.49, 0.1089, 0.4442, 0.02175, 0.3242, 0.02175, 0.1758, 0.1089, 0.05584, 0.25, 0.01, 0.3911, 0.05584, 0.4783, 0.1758, 0.4783, 0.3242, 0.2, 0.5, 0.2, 1.0, 0.1, 1.0, 0.1, 0.5, 0.1, 0.5, 0.1, 1.0, -7.451e-08, 1.0, -7.451e-08, 0.5, 0.75, 0.49, 0.8911, 0.4442, 0.9783, 0.3242, 0.9783, 0.1758, 0.8911, 0.05584, 0.75, 0.01, 0.6089, 0.05584, 0.5217, 0.1758, 0.5217, 0.3242, 0.6089, 0.4442, 1.0, 0.5, 1.0, 1.0, 0.9, 1.0, 0.9, 0.5, 0.9, 0.5, 0.9, 1.0, 0.8, 1.0, 0.8, 0.5, 0.8, 0.5, 0.8, 1.0, 0.7, 1.0, 0.7, 0.5, 0.7, 0.5, 0.7, 1.0, 0.6, 1.0, 0.6, 0.5, 0.6, 0.5, 0.6, 1.0, 0.5, 1.0, 0.5, 0.5, 0.5, 0.5, 0.5, 1.0, 0.4, 1.0, 0.4, 0.5, 0.4, 0.5, 0.4, 1.0, 0.3, 1.0, 0.3, 0.5, 0.3, 0.5, 0.3, 1.0, 0.2, 1.0, 0.2, 0.5, 0.3911, 0.4442, 0.25, 0.49, 0.1089, 0.4442, 0.02175, 0.3242, 0.02175, 0.1758, 0.1089, 0.05584, 0.25, 0.01, 0.3911, 0.05584, 0.4783, 0.1758, 0.4783, 0.3242, 0.2, 0.5, 0.2, 1.0, 0.1, 1.0, 0.1, 0.5, 0.1, 0.5, 0.1, 1.0, -7.451e-08, 1.0, -7.451e-08, 0.5, 0.75, 0.49, 0.8911, 0.4442, 0.9783, 0.3242, 0.9783, 0.1758, 0.8911, 0.05584, 0.75, 0.01, 0.6089, 0.05584, 0.5217, 0.1758, 0.5217, 0.3242, 0.6089, 0.4442, 0.375, 0.0, 0.625, 0.0, 0.625, 0.25, 0.375, 0.25, 0.375, 1.0, 0.625, 1.0, 0.625, 1.0, 0.375, 1.0, 0.875, 0.75, 0.875, 0.5, 0.875, 0.5, 0.875, 0.75, 0.125, 0.5, 0.125, 0.75, 0.125, 0.75, 0.125, 0.5, 0.375, 0.5, 0.625, 0.5, 0.625, 0.75, 0.375, 0.75, 0.375, 0.5, 0.625, 0.5, 0.625, 0.5, 0.375, 0.5, 0.625, 0.75, 0.375, 0.75, 0.375, 0.75, 0.625, 0.75, 0.375, 0.75, 0.375, 0.5, 0.375, 0.5, 0.375, 0.75])
me_cube_009.materials.append(mat_material)
me_cube_009.materials.append(mat_material_001)
me_cube_009.materials.append(mat_material_002)
me_cube_009.materials.append(mat_material_003)
me_cube_009.use_remesh_fix_poles = True
me_cube_009.use_remesh_preserve_attributes = False
me_cube_009.update()
me_cube_022 = bpy.data.meshes.new('Cube.022')
me_cube_022.from_pydata([(6.634, -0.01039, -0.001936), (7.416, -0.01039, -0.001936), (6.634, 0.6669, -0.001936), (7.416, 0.6669, -0.001936), (6.634, -0.01039, 0.775), (7.416, -0.01039, 0.775), (6.634, 0.6669, 0.775), (7.416, 0.6669, 0.775), (6.634, -0.01039, 2.585), (7.416, -0.01039, 2.585), (6.634, 0.6669, 2.585), (7.416, 0.6669, 2.585), (1.931, 0.1961, -0.01677), (-0.06851, 0.1961, 0.7418), (1.931, 0.1961, 0.7418), (-0.06851, 0.1961, -0.01677), (-0.1402, 0.8415, 0.7126), (-0.1402, 0.8415, 2.713), (-0.1402, 3.729, 0.7126), (-0.1402, 3.729, 2.713), (1.665, 0.8415, 0.7126), (1.665, 0.8415, 2.713), (1.665, 3.729, 0.7126), (1.665, 3.729, 2.713), (-0.2616, 0.5631, 4.372), (-0.2616, 0.6287, 4.794), (0.2616, 0.5631, 4.372), (0.2616, 0.6287, 4.794), (-0.2616, 0.1744, 0.7422), (-0.2616, 0.1744, 4.777), (-0.2616, 0.6017, 0.7422), (-0.2616, 0.6017, 4.777), (0.2616, 0.1744, 0.7422), (0.2616, 0.1744, 4.777), (0.2616, 0.6017, 0.7422), (0.2616, 0.6017, 4.777), (-0.2616, 9.902, 0.3057), (-0.2616, 0.3886, 4.359), (-0.2616, 10.07, 0.6984), (-0.2616, 0.5569, 4.751), (0.2616, 9.902, 0.3057), (0.2616, 0.3886, 4.359), (0.2616, 10.07, 0.6984), (0.2616, 0.5569, 4.751), (-0.0157, -0.01039, -0.001936), (-0.0157, 0.6669, -0.001936), (-0.0157, -0.01039, 0.775), (-0.0157, 0.6669, 0.775), (-0.06851, 13.28, -0.01677), (-0.06851, 13.28, 0.7418), (1.931, 13.28, -0.01677), (1.931, 13.28, 0.7418), (-0.06851, 11.6, -0.01677), (-0.06851, 11.6, 0.7418), (1.931, 11.6, -0.01677), (1.931, 11.6, 0.7418), (-0.06851, 12.44, 0.7418), (1.931, 12.44, -0.01677), (-0.06851, 12.44, -0.01677), (1.931, 12.44, 0.7418), (-0.06851, 10.73, -0.01677), (1.931, 10.73, 0.7418), (-0.06851, 10.73, 0.7418), (1.931, 10.73, -0.01677), (6.382, -0.2282, 2.585), (7.668, -0.2282, 2.585), (6.382, 0.8847, 2.585), (7.668, 0.8847, 2.585), (6.382, -0.2282, 2.768), (7.668, -0.2282, 2.768), (6.382, 0.8847, 2.768), (7.668, 0.8847, 2.768)], [], [(1, 3, 7, 5), (0, 4, 46, 44), (0, 1, 5, 4), (3, 2, 6, 7), (2, 0, 44, 45), (10, 8, 64, 66), (6, 4, 8, 10), (5, 7, 11, 9), (4, 5, 9, 8), (7, 6, 10, 11), (1, 0, 2, 3), (16, 17, 19, 18), (18, 19, 23, 22), (22, 23, 21, 20), (20, 21, 17, 16), (18, 22, 20, 16), (23, 19, 17, 21), (25, 27, 26, 24), (28, 29, 31, 30), (30, 31, 35, 34), (34, 35, 33, 32), (32, 33, 29, 28), (30, 34, 32, 28), (35, 31, 29, 33), (36, 37, 39, 38), (38, 39, 43, 42), (42, 43, 41, 40), (40, 41, 37, 36), (38, 42, 40, 36), (43, 39, 37, 41), (45, 44, 46, 47), (4, 6, 47, 46), (6, 2, 45, 47), (58, 56, 49, 48), (48, 49, 51, 50), (63, 61, 14, 12), (59, 56, 53, 55), (58, 57, 54, 52), (57, 59, 55, 54), (60, 62, 53, 52), (50, 51, 59, 57), (48, 50, 57, 58), (51, 49, 56, 59), (52, 53, 56, 58), (55, 53, 62, 61), (52, 54, 63, 60), (54, 55, 61, 63), (66, 64, 68, 70), (8, 9, 65, 64), (9, 11, 67, 65), (11, 10, 66, 67), (68, 69, 71, 70), (64, 65, 69, 68), (65, 67, 71, 69), (67, 66, 70, 71), (61, 62, 13, 14), (60, 63, 12, 15), (62, 60, 15, 13)])
me_cube_022.polygons.foreach_set('material_index', [0, 0, 0, 0, 0, 2, 0, 0, 0, 0, 0, 1, 1, 1, 1, 1, 1, 0, 0, 0, 0, 0, 0, 0, 0, 0, 0, 0, 0, 0, 0, 0, 0, 0, 0, 0, 0, 0, 1, 0, 2, 0, 0, 0, 0, 0, 2, 2, 2, 2, 2, 2, 2, 2, 2, 0, 0, 0])
_uv = me_cube_022.uv_layers.new(name='UVMap')
_uv.uv.foreach_set('vector', [0.625, 0.5, 0.625, 0.5, 0.625, 0.5, 0.625, 0.5, 0.875, 0.5, 0.875, 0.5, 0.875, 0.5, 0.875, 0.5, 0.875, 0.5, 0.625, 0.5, 0.625, 0.5, 0.875, 0.5, 0.625, 0.5, 0.875, 0.5, 0.875, 0.5, 0.625, 0.5, 0.625, 0.25, 0.625, 0.25, 0.625, 0.25, 0.625, 0.25, 0.875, 0.5, 0.875, 0.5, 0.875, 0.5, 0.875, 0.5, 0.875, 0.5, 0.875, 0.5, 0.875, 0.5, 0.875, 0.5, 0.625, 0.5, 0.625, 0.5, 0.625, 0.5, 0.625, 0.5, 0.875, 0.5, 0.625, 0.5, 0.625, 0.5, 0.875, 0.5, 0.625, 0.5, 0.875, 0.5, 0.875, 0.5, 0.625, 0.5, 0.625, 0.5, 0.625, 0.25, 0.875, 0.5, 0.625, 0.5, 0.375, 0.0, 0.625, 0.0, 0.625, 0.25, 0.375, 0.25, 0.375, 0.25, 0.625, 0.25, 0.625, 0.5, 0.375, 0.5, 0.375, 0.5, 0.625, 0.5, 0.625, 0.75, 0.375, 0.75, 0.375, 0.75, 0.625, 0.75, 0.625, 1.0, 0.375, 1.0, 0.125, 0.5, 0.375, 0.5, 0.375, 0.75, 0.125, 0.75, 0.625, 0.5, 0.875, 0.5, 0.875, 0.75, 0.625, 0.75, 0.125, 0.5, 0.375, 0.5, 0.375, 0.75, 0.125, 0.75, 0.375, 0.0, 0.625, 0.0, 0.625, 0.25, 0.375, 0.25, 0.375, 0.25, 0.625, 0.25, 0.625, 0.5, 0.375, 0.5, 0.375, 0.5, 0.625, 0.5, 0.625, 0.75, 0.375, 0.75, 0.375, 0.75, 0.625, 0.75, 0.625, 1.0, 0.375, 1.0, 0.125, 0.5, 0.375, 0.5, 0.375, 0.75, 0.125, 0.75, 0.625, 0.5, 0.875, 0.5, 0.875, 0.75, 0.625, 0.75, 0.375, 0.0, 0.625, 0.0, 0.625, 0.25, 0.375, 0.25, 0.375, 0.25, 0.625, 0.25, 0.625, 0.5, 0.375, 0.5, 0.375, 0.5, 0.625, 0.5, 0.625, 0.75, 0.375, 0.75, 0.375, 0.75, 0.625, 0.75, 0.625, 1.0, 0.375, 1.0, 0.125, 0.5, 0.375, 0.5, 0.375, 0.75, 0.125, 0.75, 0.625, 0.5, 0.875, 0.5, 0.875, 0.75, 0.625, 0.75, 0.875, 0.5, 0.875, 0.5, 0.875, 0.5, 0.875, 0.5, 0.875, 0.5, 0.875, 0.5, 0.875, 0.5, 0.875, 0.5, 0.875, 0.5, 0.875, 0.5, 0.875, 0.5, 0.875, 0.5, 0.375, 0.2406, 0.625, 0.2406, 0.625, 0.25, 0.375, 0.25, 0.375, 0.25, 0.625, 0.25, 0.625, 0.5, 0.375, 0.5, 0.375, 0.5281, 0.625, 0.5281, 0.625, 0.5281, 0.375, 0.5281, 0.625, 0.5094, 0.875, 0.5094, 0.875, 0.5189, 0.625, 0.5189, 0.125, 0.5094, 0.375, 0.5094, 0.375, 0.5189, 0.125, 0.5189, 0.375, 0.5094, 0.625, 0.5094, 0.625, 0.5189, 0.375, 0.5189, 0.375, 0.2219, 0.625, 0.2219, 0.625, 0.2311, 0.375, 0.2311, 0.375, 0.5, 0.625, 0.5, 0.625, 0.5094, 0.375, 0.5094, 0.125, 0.5, 0.375, 0.5, 0.375, 0.5094, 0.125, 0.5094, 0.625, 0.5, 0.875, 0.5, 0.875, 0.5094, 0.625, 0.5094, 0.375, 0.2311, 0.625, 0.2311, 0.625, 0.2406, 0.375, 0.2406, 0.625, 0.5189, 0.875, 0.5189, 0.875, 0.5281, 0.625, 0.5281, 0.125, 0.5189, 0.375, 0.5189, 0.375, 0.5281, 0.125, 0.5281, 0.375, 0.5189, 0.625, 0.5189, 0.625, 0.5281, 0.375, 0.5281, 0.875, 0.5, 0.875, 0.5, 0.875, 0.5, 0.875, 0.5, 0.875, 0.5, 0.625, 0.5, 0.625, 0.5, 0.875, 0.5, 0.625, 0.5, 0.625, 0.5, 0.625, 0.5, 0.625, 0.5, 0.625, 0.5, 0.875, 0.5, 0.875, 0.5, 0.625, 0.5, 0.875, 0.5, 0.625, 0.5, 0.625, 0.5, 0.875, 0.5, 0.875, 0.5, 0.625, 0.5, 0.625, 0.5, 0.875, 0.5, 0.625, 0.5, 0.625, 0.5, 0.625, 0.5, 0.625, 0.5, 0.625, 0.5, 0.875, 0.5, 0.875, 0.5, 0.625, 0.5, 0.625, 0.5281, 0.875, 0.5281, 0.875, 0.5281, 0.625, 0.5281, 0.125, 0.5281, 0.375, 0.5281, 0.375, 0.5281, 0.125, 0.5281, 0.625, 0.2219, 0.375, 0.2219, 0.375, 0.2219, 0.625, 0.2219])
me_cube_022.materials.append(mat_material)
me_cube_022.materials.append(mat_material_001)
me_cube_022.materials.append(mat_material_002)
me_cube_022.materials.append(mat_material_003)
me_cube_022.use_remesh_fix_poles = True
me_cube_022.use_remesh_preserve_attributes = False
me_cube_022.update()
me_cube_027 = bpy.data.meshes.new('Cube.027')
me_cube_027.from_pydata([(6.634, -0.006268, -0.009883), (6.634, 0.7764, -0.009883), (7.416, -0.006268, -0.009883), (7.416, 0.7764, -0.009883), (6.634, 11.39, 0.02026), (7.416, 11.39, 0.02026), (6.634, 12.07, 0.02026), (7.416, 12.07, 0.02026), (6.634, -0.006268, 0.767), (6.634, 0.7764, 0.767), (7.416, -0.006268, 0.767), (7.416, 0.7764, 0.767), (6.634, 11.39, 0.7972), (7.416, 11.39, 0.7972), (6.634, 12.07, 0.7972), (7.416, 12.07, 0.7972), (6.634, -0.006268, 2.577), (6.634, 0.7764, 2.577), (7.416, -0.006268, 2.577), (7.416, 0.7764, 2.577), (7.165, 0.08783, 2.207), (7.154, 0.6044, 2.217), (-0.1436, 0.1149, 5.925), (-0.1546, 0.6314, 5.935), (7.276, 0.08783, 2.334), (7.265, 0.6044, 2.343), (-0.03237, 0.1149, 6.052), (-0.04329, 0.6314, 6.061), (-0.2616, 11.97, 4.394), (-0.2616, 0.1564, 5.833), (-0.2616, 12.03, 4.817), (-0.2616, 0.134, 6.281), (0.2616, 11.97, 4.394), (0.2616, 0.1564, 5.833), (0.2616, 12.03, 4.817), (0.2616, 0.134, 6.281), (-0.0157, -0.006268, -0.009883), (-0.0157, 0.7764, -0.009883), (-0.0157, -0.006268, 0.767), (-0.0157, 0.7764, 0.767), (-0.06851, 0.04438, 0.005428), (-0.06851, 0.04438, 0.764), (1.931, 0.04438, 0.005428), (1.931, 0.04438, 0.764), (6.811, 0.4321, 0.2019), (6.811, 0.4321, 0.5768), (6.811, 11.7, 0.2019), (6.811, 11.7, 0.5768), (7.185, 0.4321, 0.2019), (7.185, 0.4321, 0.5768), (7.185, 11.7, 0.2019), (7.185, 11.7, 0.5768), (6.374, -0.2665, 2.577), (6.374, 1.037, 2.577), (7.677, -0.2665, 2.577), (7.677, 1.037, 2.577), (6.374, -0.2665, 2.743), (6.374, 1.037, 2.743), (7.677, -0.2665, 2.743), (7.677, 1.037, 2.743), (-0.06851, 11.68, 0.005428), (1.931, 11.68, 0.764), (-0.06851, 11.68, 0.764), (1.931, 11.68, 0.005428)], [], [(5, 7, 15, 13), (2, 3, 11, 10), (10, 11, 19, 18), (0, 2, 10, 8), (3, 1, 9, 11), (4, 5, 13, 12), (7, 6, 14, 15), (16, 18, 54, 52), (8, 10, 18, 16), (9, 8, 16, 17), (11, 9, 17, 19), (5, 4, 6, 7), (20, 21, 23, 22), (22, 23, 27, 26), (26, 27, 25, 24), (24, 25, 21, 20), (22, 26, 24, 20), (27, 23, 21, 25), (28, 29, 31, 30), (30, 31, 35, 34), (34, 35, 33, 32), (32, 33, 29, 28), (30, 34, 32, 28), (35, 31, 29, 33), (0, 8, 38, 36), (1, 0, 36, 37), (9, 1, 37, 39), (8, 9, 39, 38), (63, 61, 43, 42), (60, 63, 42, 40), (61, 62, 41, 43), (44, 45, 47, 46), (46, 47, 51, 50), (50, 51, 49, 48), (48, 49, 45, 44), (46, 50, 48, 44), (51, 47, 45, 49), (54, 55, 59, 58), (19, 17, 53, 55), (18, 19, 55, 54), (17, 16, 52, 53), (59, 57, 56, 58), (53, 52, 56, 57), (52, 54, 58, 56), (55, 53, 57, 59), (40, 41, 62, 60), (6, 4, 12, 14), (13, 15, 14, 12), (0, 1, 3, 2), (60, 62, 61, 63)])
me_cube_027.polygons.foreach_set('material_index', [0, 0, 0, 0, 0, 0, 0, 2, 0, 0, 0, 0, 0, 0, 0, 0, 0, 0, 0, 0, 0, 0, 0, 0, 0, 0, 0, 0, 0, 0, 0, 0, 0, 0, 0, 0, 0, 2, 2, 2, 2, 2, 2, 2, 2, 0, 0, 0, 0, 0])
_uv = me_cube_027.uv_layers.new(name='UVMap')
_uv.uv.foreach_set('vector', [0.625, 0.5, 0.625, 0.5, 0.625, 0.5, 0.625, 0.5, 0.625, 0.75, 0.625, 0.5, 0.625, 0.5, 0.625, 0.75, 0.625, 0.75, 0.625, 0.5, 0.625, 0.5, 0.625, 0.75, 0.625, 1.0, 0.625, 0.75, 0.625, 0.75, 0.625, 1.0, 0.625, 0.5, 0.875, 0.5, 0.875, 0.5, 0.625, 0.5, 0.875, 0.5, 0.625, 0.5, 0.625, 0.5, 0.875, 0.5, 0.625, 0.5, 0.875, 0.5, 0.875, 0.5, 0.625, 0.5, 0.625, 1.0, 0.625, 0.75, 0.625, 0.75, 0.625, 1.0, 0.625, 1.0, 0.625, 0.75, 0.625, 0.75, 0.625, 1.0, 0.875, 0.5, 0.875, 0.75, 0.875, 0.75, 0.875, 0.5, 0.625, 0.5, 0.875, 0.5, 0.875, 0.5, 0.625, 0.5, 0.625, 0.5, 0.875, 0.5, 0.875, 0.5, 0.625, 0.5, 0.375, 0.0, 0.625, 0.0, 0.625, 0.25, 0.375, 0.25, 0.375, 0.25, 0.625, 0.25, 0.625, 0.5, 0.375, 0.5, 0.375, 0.5, 0.625, 0.5, 0.625, 0.75, 0.375, 0.75, 0.375, 0.75, 0.625, 0.75, 0.625, 1.0, 0.375, 1.0, 0.125, 0.5, 0.375, 0.5, 0.375, 0.75, 0.125, 0.75, 0.625, 0.5, 0.875, 0.5, 0.875, 0.75, 0.625, 0.75, 0.375, 0.0, 0.625, 0.0, 0.625, 0.25, 0.375, 0.25, 0.375, 0.25, 0.625, 0.25, 0.625, 0.5, 0.375, 0.5, 0.375, 0.5, 0.625, 0.5, 0.625, 0.75, 0.375, 0.75, 0.375, 0.75, 0.625, 0.75, 0.625, 1.0, 0.375, 1.0, 0.125, 0.5, 0.375, 0.5, 0.375, 0.75, 0.125, 0.75, 0.625, 0.5, 0.875, 0.5, 0.875, 0.75, 0.625, 0.75, 0.625, 1.0, 0.625, 1.0, 0.625, 1.0, 0.625, 1.0, 0.625, 0.25, 0.625, 0.0, 0.625, 0.0, 0.625, 0.25, 0.875, 0.5, 0.875, 0.5, 0.875, 0.5, 0.875, 0.5, 0.875, 0.75, 0.875, 0.5, 0.875, 0.5, 0.875, 0.75, 0.375, 0.6331, 0.625, 0.6331, 0.625, 0.75, 0.375, 0.75, 0.125, 0.6331, 0.375, 0.6331, 0.375, 0.75, 0.125, 0.75, 0.625, 0.6331, 0.875, 0.6331, 0.875, 0.75, 0.625, 0.75, 0.375, 0.0, 0.625, 0.0, 0.625, 0.25, 0.375, 0.25, 0.375, 0.25, 0.625, 0.25, 0.625, 0.5, 0.375, 0.5, 0.375, 0.5, 0.625, 0.5, 0.625, 0.75, 0.375, 0.75, 0.375, 0.75, 0.625, 0.75, 0.625, 1.0, 0.375, 1.0, 0.125, 0.5, 0.375, 0.5, 0.375, 0.75, 0.125, 0.75, 0.625, 0.5, 0.875, 0.5, 0.875, 0.75, 0.625, 0.75, 0.625, 0.75, 0.625, 0.5, 0.625, 0.5, 0.625, 0.75, 0.625, 0.5, 0.875, 0.5, 0.875, 0.5, 0.625, 0.5, 0.625, 0.75, 0.625, 0.5, 0.625, 0.5, 0.625, 0.75, 0.875, 0.5, 0.875, 0.75, 0.875, 0.75, 0.875, 0.5, 0.625, 0.5, 0.875, 0.5, 0.875, 0.75, 0.625, 0.75, 0.875, 0.5, 0.875, 0.75, 0.875, 0.75, 0.875, 0.5, 0.625, 1.0, 0.625, 0.75, 0.625, 0.75, 0.625, 1.0, 0.625, 0.5, 0.875, 0.5, 0.875, 0.5, 0.625, 0.5, 0.375, 0.0, 0.625, 0.0, 0.625, 0.1169, 0.375, 0.1169, 0.875, 0.5, 0.875, 0.5, 0.875, 0.5, 0.875, 0.5, 0.625, 0.5, 0.625, 0.5, 0.875, 0.5, 0.875, 0.5, 0.625, 1.0, 0.875, 0.5, 0.625, 0.5, 0.625, 0.75, 0.125, 0.6331, 0.875, 0.6331, 0.625, 0.6331, 0.375, 0.6331])
me_cube_027.materials.append(mat_material)
me_cube_027.materials.append(mat_material_001)
me_cube_027.materials.append(mat_material_002)
me_cube_027.materials.append(mat_material_003)
me_cube_027.use_remesh_fix_poles = True
me_cube_027.use_remesh_preserve_attributes = False
me_cube_027.update()
me_cube_028 = bpy.data.meshes.new('Cube.028')
me_cube_028.from_pydata([(6.634, -0.004352, 0.01775), (6.634, 0.7783, 0.01775), (7.416, -0.004352, 0.01775), (7.416, 0.7783, 0.01775), (6.634, 11.4, 0.01775), (7.416, 11.4, 0.01775), (6.634, 12.07, 0.01775), (7.416, 12.07, 0.01775), (6.634, -0.004352, 18.12), (6.634, 0.7783, 18.12), (7.416, -0.004352, 18.12), (7.416, 0.7783, 18.12), (6.634, 11.4, 18.12), (7.416, 11.4, 18.12), (6.634, 12.07, 18.12), (7.416, 12.07, 18.12), (6.811, 0.3974, 8.846), (6.811, 0.3974, 9.221), (6.811, 11.67, 8.846), (6.811, 11.67, 9.221), (7.185, 0.3974, 8.846), (7.185, 0.3974, 9.221), (7.185, 11.67, 8.846), (7.185, 11.67, 9.221), (6.811, 0.6664, 9.3), (6.811, 0.4576, 9.611), (6.811, 11.69, 18.12), (6.811, 11.17, 18.12), (7.185, 0.6664, 9.3), (7.185, 0.4576, 9.611), (7.185, 11.69, 18.12), (7.185, 11.17, 18.12), (6.811, 0.7775, -0.686), (6.811, 0.5686, -0.3747), (6.811, 11.8, 8.697), (6.811, 11.59, 9.008), (7.185, 0.7775, -0.686), (7.185, 0.5686, -0.3747), (7.185, 11.8, 8.697), (7.185, 11.59, 9.008)], [], [(0, 2, 10, 8), (5, 4, 6, 7), (5, 7, 15, 13), (3, 1, 9, 11), (2, 3, 11, 10), (1, 0, 8, 9), (7, 6, 14, 15), (4, 5, 13, 12), (6, 4, 12, 14), (16, 17, 19, 18), (18, 19, 23, 22), (22, 23, 21, 20), (20, 21, 17, 16), (18, 22, 20, 16), (23, 19, 17, 21), (24, 25, 27, 26), (26, 27, 31, 30), (30, 31, 29, 28), (28, 29, 25, 24), (26, 30, 28, 24), (31, 27, 25, 29), (32, 33, 35, 34), (34, 35, 39, 38), (38, 39, 37, 36), (36, 37, 33, 32), (34, 38, 36, 32), (39, 35, 33, 37), (13, 15, 14, 12), (8, 10, 11, 9), (0, 1, 3, 2)])
_uv = me_cube_028.uv_layers.new(name='UVMap')
_uv.uv.foreach_set('vector', [0.625, 1.0, 0.625, 0.75, 0.625, 0.75, 0.625, 1.0, 0.625, 0.5, 0.625, 0.25, 0.875, 0.5, 0.625, 0.5, 0.625, 0.5, 0.625, 0.5, 0.625, 0.5, 0.625, 0.5, 0.625, 0.5, 0.875, 0.5, 0.875, 0.5, 0.625, 0.5, 0.625, 0.75, 0.625, 0.5, 0.625, 0.5, 0.625, 0.75, 0.625, 0.25, 0.625, 0.0, 0.625, 0.0, 0.625, 0.25, 0.625, 0.5, 0.875, 0.5, 0.875, 0.5, 0.625, 0.5, 0.875, 0.5, 0.625, 0.5, 0.625, 0.5, 0.875, 0.5, 0.625, 0.25, 0.625, 0.25, 0.625, 0.25, 0.625, 0.25, 0.375, 0.0, 0.625, 0.0, 0.625, 0.25, 0.375, 0.25, 0.375, 0.25, 0.625, 0.25, 0.625, 0.5, 0.375, 0.5, 0.375, 0.5, 0.625, 0.5, 0.625, 0.75, 0.375, 0.75, 0.375, 0.75, 0.625, 0.75, 0.625, 1.0, 0.375, 1.0, 0.125, 0.5, 0.375, 0.5, 0.375, 0.75, 0.125, 0.75, 0.625, 0.5, 0.875, 0.5, 0.875, 0.75, 0.625, 0.75, 0.375, 0.0, 0.625, 0.0, 0.625, 0.25, 0.375, 0.25, 0.375, 0.25, 0.625, 0.25, 0.625, 0.5, 0.375, 0.5, 0.375, 0.5, 0.625, 0.5, 0.625, 0.75, 0.375, 0.75, 0.375, 0.75, 0.625, 0.75, 0.625, 1.0, 0.375, 1.0, 0.125, 0.5, 0.375, 0.5, 0.375, 0.75, 0.125, 0.75, 0.625, 0.5, 0.875, 0.5, 0.875, 0.75, 0.625, 0.75, 0.375, 0.0, 0.625, 0.0, 0.625, 0.25, 0.375, 0.25, 0.375, 0.25, 0.625, 0.25, 0.625, 0.5, 0.375, 0.5, 0.375, 0.5, 0.625, 0.5, 0.625, 0.75, 0.375, 0.75, 0.375, 0.75, 0.625, 0.75, 0.625, 1.0, 0.375, 1.0, 0.125, 0.5, 0.375, 0.5, 0.375, 0.75, 0.125, 0.75, 0.625, 0.5, 0.875, 0.5, 0.875, 0.75, 0.625, 0.75, 0.625, 0.5, 0.625, 0.5, 0.875, 0.5, 0.625, 0.25, 0.625, 1.0, 0.625, 0.75, 0.625, 0.5, 0.875, 0.5, 0.625, 1.0, 0.875, 0.5, 0.625, 0.5, 0.625, 0.75])
me_cube_028.materials.append(mat_material)
me_cube_028.materials.append(mat_material_001)
me_cube_028.materials.append(mat_material_002)
me_cube_028.materials.append(mat_material_003)
me_cube_028.use_remesh_fix_poles = True
me_cube_028.use_remesh_preserve_attributes = False
me_cube_028.update()
me_cube = bpy.data.meshes.new('Cube')
me_cube.from_pydata([(-6.1, -1.2, 0.02974), (-6.1, -1.2, 2.43), (-6.1, 1.2, 0.02974), (-6.1, 1.2, 2.43), (6.1, -1.2, 0.02974), (6.1, -1.2, 2.43), (6.1, 1.2, 0.02974), (6.1, 1.2, 2.43)], [], [(0, 1, 3, 2), (2, 3, 7, 6), (6, 7, 5, 4), (4, 5, 1, 0), (2, 6, 4, 0), (7, 3, 1, 5)])
_uv = me_cube.uv_layers.new(name='UVMap')
_uv.uv.foreach_set('vector', [0.375, 0.0, 0.625, 0.0, 0.625, 0.25, 0.375, 0.25, 0.375, 0.25, 0.625, 0.25, 0.625, 0.5, 0.375, 0.5, 0.375, 0.5, 0.625, 0.5, 0.625, 0.75, 0.375, 0.75, 0.375, 0.75, 0.625, 0.75, 0.625, 1.0, 0.375, 1.0, 0.125, 0.5, 0.375, 0.5, 0.375, 0.75, 0.125, 0.75, 0.625, 0.5, 0.875, 0.5, 0.875, 0.75, 0.625, 0.75])
me_cube.use_remesh_fix_poles = True
me_cube.use_remesh_preserve_attributes = False
me_cube.update()
me_cube_018 = bpy.data.meshes.new('Cube.018')
me_cube_018.from_pydata([(-6.1, -1.2, 0.02974), (-6.1, -1.2, 2.43), (-6.1, 1.2, 0.02974), (-6.1, 1.2, 2.43), (6.1, -1.2, 0.02974), (6.1, -1.2, 2.43), (6.1, 1.2, 0.02974), (6.1, 1.2, 2.43)], [], [(0, 1, 3, 2), (2, 3, 7, 6), (6, 7, 5, 4), (4, 5, 1, 0), (2, 6, 4, 0), (7, 3, 1, 5)])
_uv = me_cube_018.uv_layers.new(name='UVMap')
_uv.uv.foreach_set('vector', [0.375, 0.0, 0.625, 0.0, 0.625, 0.25, 0.375, 0.25, 0.375, 0.25, 0.625, 0.25, 0.625, 0.5, 0.375, 0.5, 0.375, 0.5, 0.625, 0.5, 0.625, 0.75, 0.375, 0.75, 0.375, 0.75, 0.625, 0.75, 0.625, 1.0, 0.375, 1.0, 0.125, 0.5, 0.375, 0.5, 0.375, 0.75, 0.125, 0.75, 0.625, 0.5, 0.875, 0.5, 0.875, 0.75, 0.625, 0.75])
me_cube_018.use_remesh_fix_poles = True
me_cube_018.use_remesh_preserve_attributes = False
me_cube_018.update()
me_cube_005 = bpy.data.meshes.new('Cube.005')
me_cube_005.from_pydata([(-6.1, -1.2, 0.02974), (-6.1, -1.2, 2.43), (-6.1, 1.2, 0.02974), (-6.1, 1.2, 2.43), (6.1, -1.2, 0.02974), (6.1, -1.2, 2.43), (6.1, 1.2, 0.02974), (6.1, 1.2, 2.43)], [], [(0, 1, 3, 2), (2, 3, 7, 6), (6, 7, 5, 4), (4, 5, 1, 0), (2, 6, 4, 0), (7, 3, 1, 5)])
_uv = me_cube_005.uv_layers.new(name='UVMap')
_uv.uv.foreach_set('vector', [0.375, 0.0, 0.625, 0.0, 0.625, 0.25, 0.375, 0.25, 0.375, 0.25, 0.625, 0.25, 0.625, 0.5, 0.375, 0.5, 0.375, 0.5, 0.625, 0.5, 0.625, 0.75, 0.375, 0.75, 0.375, 0.75, 0.625, 0.75, 0.625, 1.0, 0.375, 1.0, 0.125, 0.5, 0.375, 0.5, 0.375, 0.75, 0.125, 0.75, 0.625, 0.5, 0.875, 0.5, 0.875, 0.75, 0.625, 0.75])
me_cube_005.use_remesh_fix_poles = True
me_cube_005.use_remesh_preserve_attributes = False
me_cube_005.update()
me_cube_006 = bpy.data.meshes.new('Cube.006')
me_cube_006.from_pydata([(-6.1, -1.2, 0.02974), (-6.1, -1.2, 2.43), (-6.1, 1.2, 0.02974), (-6.1, 1.2, 2.43), (6.1, -1.2, 0.02974), (6.1, -1.2, 2.43), (6.1, 1.2, 0.02974), (6.1, 1.2, 2.43)], [], [(0, 1, 3, 2), (2, 3, 7, 6), (6, 7, 5, 4), (4, 5, 1, 0), (2, 6, 4, 0), (7, 3, 1, 5)])
_uv = me_cube_006.uv_layers.new(name='UVMap')
_uv.uv.foreach_set('vector', [0.375, 0.0, 0.625, 0.0, 0.625, 0.25, 0.375, 0.25, 0.375, 0.25, 0.625, 0.25, 0.625, 0.5, 0.375, 0.5, 0.375, 0.5, 0.625, 0.5, 0.625, 0.75, 0.375, 0.75, 0.375, 0.75, 0.625, 0.75, 0.625, 1.0, 0.375, 1.0, 0.125, 0.5, 0.375, 0.5, 0.375, 0.75, 0.125, 0.75, 0.625, 0.5, 0.875, 0.5, 0.875, 0.75, 0.625, 0.75])
me_cube_006.use_remesh_fix_poles = True
me_cube_006.use_remesh_preserve_attributes = False
me_cube_006.update()
me_cube_007 = bpy.data.meshes.new('Cube.007')
me_cube_007.from_pydata([(-6.1, -1.2, 0.02974), (-6.1, -1.2, 2.43), (-6.1, 1.2, 0.02974), (-6.1, 1.2, 2.43), (6.1, -1.2, 0.02974), (6.1, -1.2, 2.43), (6.1, 1.2, 0.02974), (6.1, 1.2, 2.43)], [], [(0, 1, 3, 2), (2, 3, 7, 6), (6, 7, 5, 4), (4, 5, 1, 0), (2, 6, 4, 0), (7, 3, 1, 5)])
_uv = me_cube_007.uv_layers.new(name='UVMap')
_uv.uv.foreach_set('vector', [0.375, 0.0, 0.625, 0.0, 0.625, 0.25, 0.375, 0.25, 0.375, 0.25, 0.625, 0.25, 0.625, 0.5, 0.375, 0.5, 0.375, 0.5, 0.625, 0.5, 0.625, 0.75, 0.375, 0.75, 0.375, 0.75, 0.625, 0.75, 0.625, 1.0, 0.375, 1.0, 0.125, 0.5, 0.375, 0.5, 0.375, 0.75, 0.125, 0.75, 0.625, 0.5, 0.875, 0.5, 0.875, 0.75, 0.625, 0.75])
me_cube_007.use_remesh_fix_poles = True
me_cube_007.use_remesh_preserve_attributes = False
me_cube_007.update()
me_cube_008 = bpy.data.meshes.new('Cube.008')
me_cube_008.from_pydata([(-6.1, -1.2, 0.02974), (-6.1, -1.2, 2.43), (-6.1, 1.2, 0.02974), (-6.1, 1.2, 2.43), (6.1, -1.2, 0.02974), (6.1, -1.2, 2.43), (6.1, 1.2, 0.02974), (6.1, 1.2, 2.43)], [], [(0, 1, 3, 2), (2, 3, 7, 6), (6, 7, 5, 4), (4, 5, 1, 0), (2, 6, 4, 0), (7, 3, 1, 5)])
_uv = me_cube_008.uv_layers.new(name='UVMap')
_uv.uv.foreach_set('vector', [0.375, 0.0, 0.625, 0.0, 0.625, 0.25, 0.375, 0.25, 0.375, 0.25, 0.625, 0.25, 0.625, 0.5, 0.375, 0.5, 0.375, 0.5, 0.625, 0.5, 0.625, 0.75, 0.375, 0.75, 0.375, 0.75, 0.625, 0.75, 0.625, 1.0, 0.375, 1.0, 0.125, 0.5, 0.375, 0.5, 0.375, 0.75, 0.125, 0.75, 0.625, 0.5, 0.875, 0.5, 0.875, 0.75, 0.625, 0.75])
me_cube_008.use_remesh_fix_poles = True
me_cube_008.use_remesh_preserve_attributes = False
me_cube_008.update()
me_cube_010 = bpy.data.meshes.new('Cube.010')
me_cube_010.from_pydata([(-6.1, -1.2, 0.02974), (-6.1, -1.2, 2.43), (-6.1, 1.2, 0.02974), (-6.1, 1.2, 2.43), (6.1, -1.2, 0.02974), (6.1, -1.2, 2.43), (6.1, 1.2, 0.02974), (6.1, 1.2, 2.43)], [], [(0, 1, 3, 2), (2, 3, 7, 6), (6, 7, 5, 4), (4, 5, 1, 0), (2, 6, 4, 0), (7, 3, 1, 5)])
_uv = me_cube_010.uv_layers.new(name='UVMap')
_uv.uv.foreach_set('vector', [0.375, 0.0, 0.625, 0.0, 0.625, 0.25, 0.375, 0.25, 0.375, 0.25, 0.625, 0.25, 0.625, 0.5, 0.375, 0.5, 0.375, 0.5, 0.625, 0.5, 0.625, 0.75, 0.375, 0.75, 0.375, 0.75, 0.625, 0.75, 0.625, 1.0, 0.375, 1.0, 0.125, 0.5, 0.375, 0.5, 0.375, 0.75, 0.125, 0.75, 0.625, 0.5, 0.875, 0.5, 0.875, 0.75, 0.625, 0.75])
me_cube_010.use_remesh_fix_poles = True
me_cube_010.use_remesh_preserve_attributes = False
me_cube_010.update()
me_cube_011 = bpy.data.meshes.new('Cube.011')
me_cube_011.from_pydata([(-6.1, -1.2, 0.02974), (-6.1, -1.2, 2.43), (-6.1, 1.2, 0.02974), (-6.1, 1.2, 2.43), (6.1, -1.2, 0.02974), (6.1, -1.2, 2.43), (6.1, 1.2, 0.02974), (6.1, 1.2, 2.43)], [], [(0, 1, 3, 2), (2, 3, 7, 6), (6, 7, 5, 4), (4, 5, 1, 0), (2, 6, 4, 0), (7, 3, 1, 5)])
_uv = me_cube_011.uv_layers.new(name='UVMap')
_uv.uv.foreach_set('vector', [0.375, 0.0, 0.625, 0.0, 0.625, 0.25, 0.375, 0.25, 0.375, 0.25, 0.625, 0.25, 0.625, 0.5, 0.375, 0.5, 0.375, 0.5, 0.625, 0.5, 0.625, 0.75, 0.375, 0.75, 0.375, 0.75, 0.625, 0.75, 0.625, 1.0, 0.375, 1.0, 0.125, 0.5, 0.375, 0.5, 0.375, 0.75, 0.125, 0.75, 0.625, 0.5, 0.875, 0.5, 0.875, 0.75, 0.625, 0.75])
me_cube_011.use_remesh_fix_poles = True
me_cube_011.use_remesh_preserve_attributes = False
me_cube_011.update()
me_cube_012 = bpy.data.meshes.new('Cube.012')
me_cube_012.from_pydata([(-6.1, -1.2, 0.02974), (-6.1, -1.2, 2.43), (-6.1, 1.2, 0.02974), (-6.1, 1.2, 2.43), (6.1, -1.2, 0.02974), (6.1, -1.2, 2.43), (6.1, 1.2, 0.02974), (6.1, 1.2, 2.43)], [], [(0, 1, 3, 2), (2, 3, 7, 6), (6, 7, 5, 4), (4, 5, 1, 0), (2, 6, 4, 0), (7, 3, 1, 5)])
_uv = me_cube_012.uv_layers.new(name='UVMap')
_uv.uv.foreach_set('vector', [0.375, 0.0, 0.625, 0.0, 0.625, 0.25, 0.375, 0.25, 0.375, 0.25, 0.625, 0.25, 0.625, 0.5, 0.375, 0.5, 0.375, 0.5, 0.625, 0.5, 0.625, 0.75, 0.375, 0.75, 0.375, 0.75, 0.625, 0.75, 0.625, 1.0, 0.375, 1.0, 0.125, 0.5, 0.375, 0.5, 0.375, 0.75, 0.125, 0.75, 0.625, 0.5, 0.875, 0.5, 0.875, 0.75, 0.625, 0.75])
me_cube_012.use_remesh_fix_poles = True
me_cube_012.use_remesh_preserve_attributes = False
me_cube_012.update()
me_cube_013 = bpy.data.meshes.new('Cube.013')
me_cube_013.from_pydata([(-6.1, -1.2, 0.02974), (-6.1, -1.2, 2.43), (-6.1, 1.2, 0.02974), (-6.1, 1.2, 2.43), (6.1, -1.2, 0.02974), (6.1, -1.2, 2.43), (6.1, 1.2, 0.02974), (6.1, 1.2, 2.43)], [], [(0, 1, 3, 2), (2, 3, 7, 6), (6, 7, 5, 4), (4, 5, 1, 0), (2, 6, 4, 0), (7, 3, 1, 5)])
_uv = me_cube_013.uv_layers.new(name='UVMap')
_uv.uv.foreach_set('vector', [0.375, 0.0, 0.625, 0.0, 0.625, 0.25, 0.375, 0.25, 0.375, 0.25, 0.625, 0.25, 0.625, 0.5, 0.375, 0.5, 0.375, 0.5, 0.625, 0.5, 0.625, 0.75, 0.375, 0.75, 0.375, 0.75, 0.625, 0.75, 0.625, 1.0, 0.375, 1.0, 0.125, 0.5, 0.375, 0.5, 0.375, 0.75, 0.125, 0.75, 0.625, 0.5, 0.875, 0.5, 0.875, 0.75, 0.625, 0.75])
me_cube_013.use_remesh_fix_poles = True
me_cube_013.use_remesh_preserve_attributes = False
me_cube_013.update()
me_cube_014 = bpy.data.meshes.new('Cube.014')
me_cube_014.from_pydata([(-6.1, -1.2, 0.02974), (-6.1, -1.2, 2.43), (-6.1, 1.2, 0.02974), (-6.1, 1.2, 2.43), (6.1, -1.2, 0.02974), (6.1, -1.2, 2.43), (6.1, 1.2, 0.02974), (6.1, 1.2, 2.43)], [], [(0, 1, 3, 2), (2, 3, 7, 6), (6, 7, 5, 4), (4, 5, 1, 0), (2, 6, 4, 0), (7, 3, 1, 5)])
_uv = me_cube_014.uv_layers.new(name='UVMap')
_uv.uv.foreach_set('vector', [0.375, 0.0, 0.625, 0.0, 0.625, 0.25, 0.375, 0.25, 0.375, 0.25, 0.625, 0.25, 0.625, 0.5, 0.375, 0.5, 0.375, 0.5, 0.625, 0.5, 0.625, 0.75, 0.375, 0.75, 0.375, 0.75, 0.625, 0.75, 0.625, 1.0, 0.375, 1.0, 0.125, 0.5, 0.375, 0.5, 0.375, 0.75, 0.125, 0.75, 0.625, 0.5, 0.875, 0.5, 0.875, 0.75, 0.625, 0.75])
me_cube_014.use_remesh_fix_poles = True
me_cube_014.use_remesh_preserve_attributes = False
me_cube_014.update()
me_cube_015 = bpy.data.meshes.new('Cube.015')
me_cube_015.from_pydata([(-6.1, -1.2, 0.02974), (-6.1, -1.2, 2.43), (-6.1, 1.2, 0.02974), (-6.1, 1.2, 2.43), (6.1, -1.2, 0.02974), (6.1, -1.2, 2.43), (6.1, 1.2, 0.02974), (6.1, 1.2, 2.43)], [], [(0, 1, 3, 2), (2, 3, 7, 6), (6, 7, 5, 4), (4, 5, 1, 0), (2, 6, 4, 0), (7, 3, 1, 5)])
_uv = me_cube_015.uv_layers.new(name='UVMap')
_uv.uv.foreach_set('vector', [0.375, 0.0, 0.625, 0.0, 0.625, 0.25, 0.375, 0.25, 0.375, 0.25, 0.625, 0.25, 0.625, 0.5, 0.375, 0.5, 0.375, 0.5, 0.625, 0.5, 0.625, 0.75, 0.375, 0.75, 0.375, 0.75, 0.625, 0.75, 0.625, 1.0, 0.375, 1.0, 0.125, 0.5, 0.375, 0.5, 0.375, 0.75, 0.125, 0.75, 0.625, 0.5, 0.875, 0.5, 0.875, 0.75, 0.625, 0.75])
me_cube_015.use_remesh_fix_poles = True
me_cube_015.use_remesh_preserve_attributes = False
me_cube_015.update()
me_cube_016 = bpy.data.meshes.new('Cube.016')
me_cube_016.from_pydata([(-6.1, -1.2, 0.02974), (-6.1, -1.2, 2.43), (-6.1, 1.2, 0.02974), (-6.1, 1.2, 2.43), (6.1, -1.2, 0.02974), (6.1, -1.2, 2.43), (6.1, 1.2, 0.02974), (6.1, 1.2, 2.43)], [], [(0, 1, 3, 2), (2, 3, 7, 6), (6, 7, 5, 4), (4, 5, 1, 0), (2, 6, 4, 0), (7, 3, 1, 5)])
_uv = me_cube_016.uv_layers.new(name='UVMap')
_uv.uv.foreach_set('vector', [0.375, 0.0, 0.625, 0.0, 0.625, 0.25, 0.375, 0.25, 0.375, 0.25, 0.625, 0.25, 0.625, 0.5, 0.375, 0.5, 0.375, 0.5, 0.625, 0.5, 0.625, 0.75, 0.375, 0.75, 0.375, 0.75, 0.625, 0.75, 0.625, 1.0, 0.375, 1.0, 0.125, 0.5, 0.375, 0.5, 0.375, 0.75, 0.125, 0.75, 0.625, 0.5, 0.875, 0.5, 0.875, 0.75, 0.625, 0.75])
me_cube_016.use_remesh_fix_poles = True
me_cube_016.use_remesh_preserve_attributes = False
me_cube_016.update()
me_cube_017 = bpy.data.meshes.new('Cube.017')
me_cube_017.from_pydata([(-6.1, -1.2, 0.02974), (-6.1, -1.2, 2.43), (-6.1, 1.2, 0.02974), (-6.1, 1.2, 2.43), (6.1, -1.2, 0.02974), (6.1, -1.2, 2.43), (6.1, 1.2, 0.02974), (6.1, 1.2, 2.43)], [], [(0, 1, 3, 2), (2, 3, 7, 6), (6, 7, 5, 4), (4, 5, 1, 0), (2, 6, 4, 0), (7, 3, 1, 5)])
_uv = me_cube_017.uv_layers.new(name='UVMap')
_uv.uv.foreach_set('vector', [0.375, 0.0, 0.625, 0.0, 0.625, 0.25, 0.375, 0.25, 0.375, 0.25, 0.625, 0.25, 0.625, 0.5, 0.375, 0.5, 0.375, 0.5, 0.625, 0.5, 0.625, 0.75, 0.375, 0.75, 0.375, 0.75, 0.625, 0.75, 0.625, 1.0, 0.375, 1.0, 0.125, 0.5, 0.375, 0.5, 0.375, 0.75, 0.125, 0.75, 0.625, 0.5, 0.875, 0.5, 0.875, 0.75, 0.625, 0.75])
me_cube_017.use_remesh_fix_poles = True
me_cube_017.use_remesh_preserve_attributes = False
me_cube_017.update()
me_cube_019 = bpy.data.meshes.new('Cube.019')
me_cube_019.from_pydata([(-6.1, -1.2, 0.02974), (-6.1, -1.2, 2.43), (-6.1, 1.2, 0.02974), (-6.1, 1.2, 2.43), (6.1, -1.2, 0.02974), (6.1, -1.2, 2.43), (6.1, 1.2, 0.02974), (6.1, 1.2, 2.43)], [], [(0, 1, 3, 2), (2, 3, 7, 6), (6, 7, 5, 4), (4, 5, 1, 0), (2, 6, 4, 0), (7, 3, 1, 5)])
_uv = me_cube_019.uv_layers.new(name='UVMap')
_uv.uv.foreach_set('vector', [0.375, 0.0, 0.625, 0.0, 0.625, 0.25, 0.375, 0.25, 0.375, 0.25, 0.625, 0.25, 0.625, 0.5, 0.375, 0.5, 0.375, 0.5, 0.625, 0.5, 0.625, 0.75, 0.375, 0.75, 0.375, 0.75, 0.625, 0.75, 0.625, 1.0, 0.375, 1.0, 0.125, 0.5, 0.375, 0.5, 0.375, 0.75, 0.125, 0.75, 0.625, 0.5, 0.875, 0.5, 0.875, 0.75, 0.625, 0.75])
me_cube_019.use_remesh_fix_poles = True
me_cube_019.use_remesh_preserve_attributes = False
me_cube_019.update()
me_cube_020 = bpy.data.meshes.new('Cube.020')
me_cube_020.from_pydata([(-6.1, -1.2, 0.02974), (-6.1, -1.2, 2.43), (-6.1, 1.2, 0.02974), (-6.1, 1.2, 2.43), (6.1, -1.2, 0.02974), (6.1, -1.2, 2.43), (6.1, 1.2, 0.02974), (6.1, 1.2, 2.43)], [], [(0, 1, 3, 2), (2, 3, 7, 6), (6, 7, 5, 4), (4, 5, 1, 0), (2, 6, 4, 0), (7, 3, 1, 5)])
_uv = me_cube_020.uv_layers.new(name='UVMap')
_uv.uv.foreach_set('vector', [0.375, 0.0, 0.625, 0.0, 0.625, 0.25, 0.375, 0.25, 0.375, 0.25, 0.625, 0.25, 0.625, 0.5, 0.375, 0.5, 0.375, 0.5, 0.625, 0.5, 0.625, 0.75, 0.375, 0.75, 0.375, 0.75, 0.625, 0.75, 0.625, 1.0, 0.375, 1.0, 0.125, 0.5, 0.375, 0.5, 0.375, 0.75, 0.125, 0.75, 0.625, 0.5, 0.875, 0.5, 0.875, 0.75, 0.625, 0.75])
me_cube_020.use_remesh_fix_poles = True
me_cube_020.use_remesh_preserve_attributes = False
me_cube_020.update()
me_cube_021 = bpy.data.meshes.new('Cube.021')
me_cube_021.from_pydata([(-6.1, -1.2, 0.02974), (-6.1, -1.2, 2.43), (-6.1, 1.2, 0.02974), (-6.1, 1.2, 2.43), (6.1, -1.2, 0.02974), (6.1, -1.2, 2.43), (6.1, 1.2, 0.02974), (6.1, 1.2, 2.43)], [], [(0, 1, 3, 2), (2, 3, 7, 6), (6, 7, 5, 4), (4, 5, 1, 0), (2, 6, 4, 0), (7, 3, 1, 5)])
_uv = me_cube_021.uv_layers.new(name='UVMap')
_uv.uv.foreach_set('vector', [0.375, 0.0, 0.625, 0.0, 0.625, 0.25, 0.375, 0.25, 0.375, 0.25, 0.625, 0.25, 0.625, 0.5, 0.375, 0.5, 0.375, 0.5, 0.625, 0.5, 0.625, 0.75, 0.375, 0.75, 0.375, 0.75, 0.625, 0.75, 0.625, 1.0, 0.375, 1.0, 0.125, 0.5, 0.375, 0.5, 0.375, 0.75, 0.125, 0.75, 0.625, 0.5, 0.875, 0.5, 0.875, 0.75, 0.625, 0.75])
me_cube_021.use_remesh_fix_poles = True
me_cube_021.use_remesh_preserve_attributes = False
me_cube_021.update()

# ---- objects
ob_qcbase = bpy.data.objects.new('qcBase', me_cube_001)
ob_beam = bpy.data.objects.new('beam', me_cube_003)
ob_spreader = bpy.data.objects.new('spreader', me_cube_004)
ob_wires = bpy.data.objects.new('wires', me_cylinder)
ob_wheel = bpy.data.objects.new('wheel', me_cube_002)
ob_wheel_001 = bpy.data.objects.new('wheel.001', me_cube_009)
ob_qctopback = bpy.data.objects.new('qcTopBack', me_cube_022)
ob_qctop = bpy.data.objects.new('qcTop', me_cube_027)
ob_qcmid = bpy.data.objects.new('qcMid', me_cube_028)
ob_box = bpy.data.objects.new('box', me_cube)
ob_box_013 = bpy.data.objects.new('box.013', me_cube_018)
ob_box_001 = bpy.data.objects.new('box.001', me_cube_005)
ob_box_002 = bpy.data.objects.new('box.002', me_cube_006)
ob_box_003 = bpy.data.objects.new('box.003', me_cube_007)
ob_box_004 = bpy.data.objects.new('box.004', me_cube_008)
ob_box_005 = bpy.data.objects.new('box.005', me_cube_010)
ob_box_006 = bpy.data.objects.new('box.006', me_cube_011)
ob_box_007 = bpy.data.objects.new('box.007', me_cube_012)
ob_box_008 = bpy.data.objects.new('box.008', me_cube_013)
ob_box_009 = bpy.data.objects.new('box.009', me_cube_014)
ob_box_010 = bpy.data.objects.new('box.010', me_cube_015)
ob_box_011 = bpy.data.objects.new('box.011', me_cube_016)
ob_box_012 = bpy.data.objects.new('box.012', me_cube_017)
ob_box_014 = bpy.data.objects.new('box.014', me_cube_019)
ob_box_015 = bpy.data.objects.new('box.015', me_cube_020)
ob_box_016 = bpy.data.objects.new('box.016', me_cube_021)

# ---- transforms, parenting, visibility, modifiers, constraints
ob_qcbase.location = (0.0, -2.184, 0.0)
_m = ob_qcbase.modifiers.new('Mirror', 'MIRROR')
_m.merge_threshold = 0.1
ob_beam.location = (4.677e-15, -2.24, 23.99)
ob_beam.scale = (1.0, -7.006, 0.3861)
_m = ob_beam.modifiers.new('Mirror', 'MIRROR')
_m.merge_threshold = 0.1
ob_spreader.location = (6.267e-17, -0.13, 0.04024)
ob_spreader.scale = (2.287, 1.0, 0.168)
ob_wires.location = (8.707e-17, -0.1338, 0.008901)
ob_wires.scale = (0.3047, 0.3047, -7.648)
_m = ob_wires.modifiers.new('Mirror', 'MIRROR')
_m.use_axis = (True, True, False)
ob_wheel.location = (0.0, -1.846, 0.0)
_m = ob_wheel.modifiers.new('Mirror', 'MIRROR')
_m.merge_threshold = 0.1
ob_wheel_001.location = (0.0, 9.511, 0.0)
_m = ob_wheel_001.modifiers.new('Mirror', 'MIRROR')
_m.merge_threshold = 0.1
ob_qctopback.location = (5.336e-15, 9.162, 24.03)
_m = ob_qctopback.modifiers.new('Mirror', 'MIRROR')
_m.merge_threshold = 0.1
ob_qctop.location = (5.329e-15, -2.262, 24.0)
_m = ob_qctop.modifiers.new('Mirror', 'MIRROR')
_m.merge_threshold = 0.1
ob_qcmid.location = (1.304e-15, -2.239, 5.874)
_m = ob_qcmid.modifiers.new('Mirror', 'MIRROR')
_m.merge_threshold = 0.1
ob_box.location = (0.0, 0.0, 0.0)
ob_box_013.location = (0.0, -14.69, 0.0)
ob_box_001.parent = ob_box
ob_box_001.location = (0.0, 2.424, 0.0)
ob_box_002.parent = ob_box
ob_box_002.location = (0.0, 4.884, 0.0)
ob_box_003.parent = ob_box
ob_box_003.location = (0.0, 7.344, 0.0)
ob_box_004.parent = ob_box
ob_box_004.location = (0.0, -2.46, 0.0)
ob_box_005.parent = ob_box
ob_box_005.location = (0.0, 0.0, 2.442)
ob_box_006.parent = ob_box
ob_box_006.location = (0.0, 0.0, 4.938)
ob_box_007.parent = ob_box
ob_box_007.location = (0.0, 0.0, 7.38)
ob_box_008.parent = ob_box
ob_box_008.location = (0.0, 0.0, 9.93)
ob_box_009.parent = ob_box
ob_box_009.location = (0.0, 0.0, 12.37)
ob_box_010.parent = ob_box
ob_box_010.location = (0.0, 0.0, 14.87)
ob_box_011.parent = ob_box
ob_box_011.location = (0.0, 0.0, 17.31)
ob_box_012.parent = ob_box
ob_box_012.location = (0.0, -4.907, 0.0)
ob_box_014.parent = ob_box_013
ob_box_014.location = (0.0, 2.424, 0.0)
ob_box_015.parent = ob_box_013
ob_box_015.location = (0.0, 4.884, 0.0)
ob_box_016.parent = ob_box_013
ob_box_016.location = (0.0, 7.344, 0.0)

# ---- collection membership
col_qc.objects.link(ob_qcbase)
col_qc.objects.link(ob_beam)
col_qc.objects.link(ob_spreader)
col_qc.objects.link(ob_wires)
col_qc.objects.link(ob_wheel)
col_qc.objects.link(ob_wheel_001)
col_qc.objects.link(ob_qctopback)
col_qc.objects.link(ob_qctop)
col_qc.objects.link(ob_qcmid)
col_temp_boxes.objects.link(ob_box)
col_temp_boxes.objects.link(ob_box_013)
col_temp_boxes.objects.link(ob_box_001)
col_temp_boxes.objects.link(ob_box_002)
col_temp_boxes.objects.link(ob_box_003)
col_temp_boxes.objects.link(ob_box_004)
col_temp_boxes.objects.link(ob_box_005)
col_temp_boxes.objects.link(ob_box_006)
col_temp_boxes.objects.link(ob_box_007)
col_temp_boxes.objects.link(ob_box_008)
col_temp_boxes.objects.link(ob_box_009)
col_temp_boxes.objects.link(ob_box_010)
col_temp_boxes.objects.link(ob_box_011)
col_temp_boxes.objects.link(ob_box_012)
col_temp_boxes.objects.link(ob_box_014)
col_temp_boxes.objects.link(ob_box_015)
col_temp_boxes.objects.link(ob_box_016)

# ---- scene / render settings (as saved in the file)
scene.frame_start = 1; scene.frame_end = 250; scene.frame_set(1)
scene.render.engine = 'BLENDER_EEVEE_NEXT'
scene.cycles.use_denoising = False
scene.cycles.samples = 128
scene.cycles.sampling_pattern = 'TABULATED_SOBOL'
scene.cycles.use_adaptive_sampling = False
scene.cycles.use_light_tree = False
scene.view_settings.view_transform = 'Filmic'
bpy.context.view_layer.update()

# ---- added for rendering (the .blend has no active camera and no usable light): camera, sun
cam_auto = bpy.data.cameras.new('AutoCamera')
cam_auto.lens = 50.0
cam_auto.sensor_width = 36.0
cam_auto.clip_end = 1000.0
ob_auto_camera = bpy.data.objects.new('AutoCamera', cam_auto)
scene.collection.objects.link(ob_auto_camera)
ob_auto_camera.location = (47.6227, -54.0525, 53.246)
ob_auto_camera.rotation_euler = (1.09748, -7.21219e-08, 0.694738)
scene.camera = ob_auto_camera
light_auto_sun = bpy.data.lights.new('AutoSun', 'SUN')
light_auto_sun.energy = 3.0
light_auto_sun.angle = 0.0523599
ob_auto_sun = bpy.data.objects.new('AutoSun', light_auto_sun)
scene.collection.objects.link(ob_auto_sun)
ob_auto_sun.rotation_euler = (0.872665, 0.174533, 0.523599)
bpy.context.view_layer.update()
